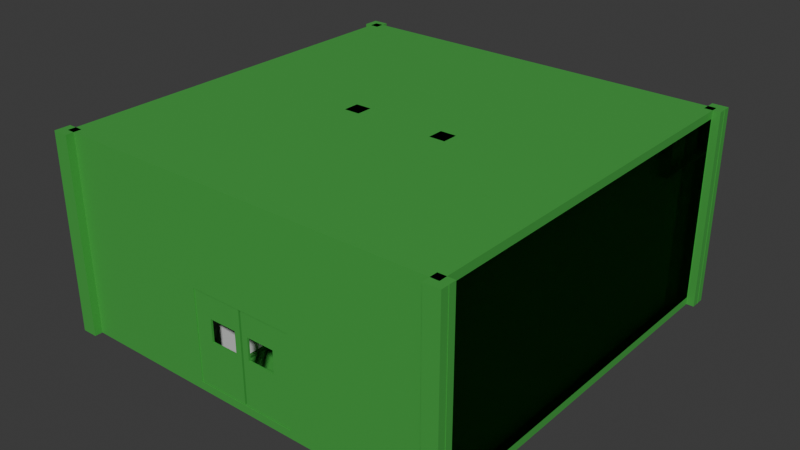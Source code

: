 # Source: pods_modular_0031.blend  (saved by Blender 5.1.29; exported with 4.5.12 LTS)
import bpy
from mathutils import Matrix  # noqa: F401  (used for matrix-valued properties, if any)

bpy.ops.wm.read_factory_settings(use_empty=True)
scene = bpy.context.scene
scene.name = 'Scene'

# ---- collections
col_collection = bpy.data.collections.new('Collection'); scene.collection.children.link(col_collection)

# ---- materials (node trees are filled in below, after node groups)
mat_material_002 = bpy.data.materials.new('Material.002')
mat_material_001 = bpy.data.materials.new('Material.001')
mat_a1_material = bpy.data.materials.new('A1-material')
mat_a1_material.use_backface_culling = True
mat_a1_material_001 = bpy.data.materials.new('A1-material.001')
mat_a1_material_001.use_backface_culling = True
mat_material = bpy.data.materials.new('Material')
mat_material.alpha_threshold = 0.0
mat_material.use_backface_culling_lightprobe_volume = False
mat_material.roughness = 0.5
mat_material.line_color = (0.0, 0.0, 0.0, 1.0)

# ---- material node trees
mat_material_002.use_nodes = True; mat_material_002.node_tree.nodes.clear()
_N = mat_material_002.node_tree.nodes; _L = mat_material_002.node_tree.links
n0 = _N.new('ShaderNodeBsdfPrincipled'); n0.name = 'Principled BSDF'; n0.location = (-200, 100)
n0.inputs[0].default_value = (0.03168, 0.003316, 0.8, 1.0)
n0.inputs[4].default_value = 0.1027
n1 = _N.new('ShaderNodeOutputMaterial'); n1.name = 'Material Output'; n1.location = (200, 100)
_L.new(n0.outputs[0], n1.inputs[0])
n1.is_active_output = True
mat_material_001.use_nodes = True; mat_material_001.node_tree.nodes.clear()
_N = mat_material_001.node_tree.nodes; _L = mat_material_001.node_tree.links
n0 = _N.new('ShaderNodeBsdfPrincipled'); n0.name = 'Principled BSDF'; n0.location = (-200, 100)
n0.inputs[0].default_value = (0.8, 0.2187, 0.7872, 1.0)
n0.inputs[4].default_value = 0.1081
n1 = _N.new('ShaderNodeOutputMaterial'); n1.name = 'Material Output'; n1.location = (200, 100)
_L.new(n0.outputs[0], n1.inputs[0])
n1.is_active_output = True
mat_a1_material.use_nodes = True; mat_a1_material.node_tree.nodes.clear()
_N = mat_a1_material.node_tree.nodes; _L = mat_a1_material.node_tree.links
n0 = _N.new('ShaderNodeBsdfPrincipled'); n0.name = 'Principled BSDF'; n0.location = (-200, 100)
n0.inputs[0].default_value = (0.05952, 0.3817, 0.06072, 1.0)
n1 = _N.new('ShaderNodeOutputMaterial'); n1.name = 'Material Output'; n1.location = (200, 100)
_L.new(n0.outputs[0], n1.inputs[0])
n1.is_active_output = True
mat_a1_material_001.use_nodes = True; mat_a1_material_001.node_tree.nodes.clear()
_N = mat_a1_material_001.node_tree.nodes; _L = mat_a1_material_001.node_tree.links
n0 = _N.new('ShaderNodeBsdfPrincipled'); n0.name = 'Principled BSDF'; n0.location = (-200, 100)
n0.inputs[0].default_value = (0.05952, 0.3817, 0.06072, 1.0)
n0.inputs[4].default_value = 0.6
n1 = _N.new('ShaderNodeOutputMaterial'); n1.name = 'Material Output'; n1.location = (200, 100)
_L.new(n0.outputs[0], n1.inputs[0])
n1.is_active_output = True
mat_material.use_nodes = True; mat_material.node_tree.nodes.clear()
_N = mat_material.node_tree.nodes; _L = mat_material.node_tree.links
n0 = _N.new('ShaderNodeOutputMaterial'); n0.name = 'Material Output'; n0.location = (200, 100)
n1 = _N.new('ShaderNodeBsdfPrincipled'); n1.name = 'Principled BSDF'; n1.location = (-200, 100)
_L.new(n1.outputs[0], n0.inputs[0])
n0.is_active_output = True

# ---- world
world_world = bpy.data.worlds.new('World'); scene.world = world_world
world_world.use_nodes = True; world_world.node_tree.nodes.clear()
_N = world_world.node_tree.nodes; _L = world_world.node_tree.links
n0 = _N.new('ShaderNodeOutputWorld'); n0.name = 'World Output'; n0.location = (200, 100)
n1 = _N.new('ShaderNodeBackground'); n1.name = 'Background'; n1.location = (-200, 100)
n1.inputs[0].default_value = (0.05088, 0.05088, 0.05088, 1.0)
_L.new(n1.outputs[0], n0.inputs[0])
n0.is_active_output = True
world_world.color = (0.05088, 0.05088, 0.05088)
world_world.sun_shadow_jitter_overblur = 0.0

# ---- meshes
me_cube_017 = bpy.data.meshes.new('Cube.017')
me_cube_017.from_pydata([(-2.0, 0.0, 0.0), (-2.0, 0.0, 2.0), (-2.0, 2.0, 0.0), (-2.0, 2.0, 2.0), (0.0, 0.0, 0.0), (0.0, 0.0, 2.0), (0.0, 2.0, 0.0), (0.0, 2.0, 2.0)], [], [(0, 1, 3, 2), (2, 3, 7, 6), (6, 7, 5, 4), (4, 5, 1, 0), (2, 6, 4, 0), (7, 3, 1, 5)])
_uv = me_cube_017.uv_layers.new(name='UVMap')
_uv.uv.foreach_set('vector', [0.375, 0.0, 0.625, 0.0, 0.625, 0.25, 0.375, 0.25, 0.375, 0.25, 0.625, 0.25, 0.625, 0.5, 0.375, 0.5, 0.375, 0.5, 0.625, 0.5, 0.625, 0.75, 0.375, 0.75, 0.375, 0.75, 0.625, 0.75, 0.625, 1.0, 0.375, 1.0, 0.125, 0.5, 0.375, 0.5, 0.375, 0.75, 0.125, 0.75, 0.625, 0.5, 0.875, 0.5, 0.875, 0.75, 0.625, 0.75])
me_cube_017.materials.append(mat_material_002)
me_cube_017.update()
me_cube = bpy.data.meshes.new('Cube')
me_cube.from_pydata([(2.0, 2.0, 2.0), (2.0, 2.0, 0.0), (2.0, 4.768e-07, 2.0), (2.0, 4.768e-07, 0.0), (0.0, 2.0, 2.0), (0.0, 2.0, 0.0), (0.0, 4.768e-07, 2.0), (0.0, 4.768e-07, 0.0)], [], [(0, 4, 6, 2), (3, 2, 6, 7), (7, 6, 4, 5), (5, 1, 3, 7), (1, 0, 2, 3), (5, 4, 0, 1)])
_uv = me_cube.uv_layers.new(name='UVMap')
_uv.uv.foreach_set('vector', [0.625, 0.5, 0.875, 0.5, 0.875, 0.75, 0.625, 0.75, 0.375, 0.75, 0.625, 0.75, 0.625, 1.0, 0.375, 1.0, 0.375, 0.0, 0.625, 0.0, 0.625, 0.25, 0.375, 0.25, 0.125, 0.5, 0.375, 0.5, 0.375, 0.75, 0.125, 0.75, 0.375, 0.5, 0.625, 0.5, 0.625, 0.75, 0.375, 0.75, 0.375, 0.25, 0.625, 0.25, 0.625, 0.5, 0.375, 0.5])
me_cube.materials.append(mat_material_001)
me_cube.use_mirror_vertex_groups = False
me_cube.update()
me_cube_053 = bpy.data.meshes.new('Cube.053')
me_cube_053.from_pydata([(0.1982, 0.1982, 0.0), (0.1982, 0.1982, 5.0), (0.1982, 10.2, 0.0), (0.1982, 10.2, 5.0), (10.2, 0.1982, 0.0), (10.2, 0.1982, 5.0), (0.1982, 9.998, 0.0), (0.1982, 0.3982, 0.0), (0.1982, 9.998, 5.0), (10.2, 0.3982, 0.0), (10.2, 9.998, 0.0), (10.2, 9.998, 5.0), (10.2, 0.3982, 5.0), (0.1982, 0.1982, 0.2), (0.1982, 0.1982, 4.8), (0.1982, 10.2, 4.8), (0.1982, 10.2, 0.2), (10.2, 10.2, 4.8), (10.2, 10.2, 0.2), (10.2, 0.1982, 4.8), (10.2, 0.1982, 0.2), (10.2, 9.998, 4.8), (10.2, 9.998, 0.2), (10.2, 0.3982, 4.8), (10.2, 0.3982, 0.2), (0.1982, 0.3982, 0.2), (0.1982, 9.998, 4.8), (0.1982, 9.998, 0.2), (9.998, 10.2, 0.0), (0.3982, 10.2, 0.0), (0.3982, 0.1982, 5.0), (10.2, 10.2, 0.0), (0.3982, 9.998, 0.0), (0.3982, 0.3982, 0.0), (9.998, 0.1982, 0.2), (0.3982, 0.1982, 0.2), (0.3982, 0.1982, 4.8), (0.3982, 10.2, 5.0), (9.998, 10.2, 5.0), (0.3982, 0.1982, 0.0), (9.998, 0.1982, 0.0), (0.3982, 9.998, 5.0), (9.998, 9.998, 5.0), (0.3982, 10.2, 0.2), (9.998, 10.2, 0.2), (0.3982, 10.2, 4.8), (9.998, 10.2, 4.8), (0.3982, 0.3982, 5.0), (9.998, 0.1982, 4.8), (9.998, 0.1982, 5.0), (9.998, 0.3982, 5.0), (9.998, 0.3982, 4.8), (9.998, 9.234, 4.8), (10.2, 10.2, 5.0), (0.3982, 9.998, 4.8), (0.3982, 0.3982, 4.8), (0.1982, 0.3982, 5.0), (0.1982, 0.3982, 4.8), (9.998, 9.998, 0.0), (9.998, 9.234, 0.2), (0.3982, 9.998, 0.2), (9.998, 0.3982, 0.2), (0.3982, 0.3982, 0.2), (9.998, 0.3982, 0.0), (0.3982, 0.1982, 2.5), (9.998, 0.1982, 2.5), (6.558, 0.1982, 0.2), (3.897, 0.1982, 0.2), (6.558, 0.1982, 2.5), (3.897, 0.1982, 2.5), (0.3982, 0.3982, 2.5), (9.998, 0.3982, 2.5), (6.558, 0.3982, 0.2), (3.897, 0.3982, 0.2), (3.897, 0.3982, 2.5), (6.558, 0.3982, 2.5), (3.897, 0.2201, 0.2185), (3.897, 0.2201, 2.493), (3.897, 0.2732, 0.2185), (3.897, 0.2732, 2.493), (5.199, 0.2201, 0.2185), (5.199, 0.2201, 2.493), (5.199, 0.2732, 0.2185), (5.199, 0.2732, 2.493), (3.897, 0.2201, 1.35), (5.199, 0.2201, 1.35), (3.897, 0.2732, 1.35), (5.199, 0.2732, 1.35), (5.046, 0.2178, 2.493), (4.331, 0.2201, 2.493), (5.046, 0.2201, 1.35), (4.331, 0.2201, 1.35), (4.331, 0.2732, 2.493), (5.046, 0.2708, 2.493), (4.331, 0.2732, 1.35), (5.046, 0.2732, 1.35), (5.046, 0.2201, 1.925), (4.331, 0.2201, 1.925), (4.331, 0.2732, 1.925), (5.046, 0.2732, 1.925), (6.558, 0.2201, 0.2185), (6.558, 0.2201, 2.493), (6.558, 0.2732, 0.2185), (6.558, 0.2732, 2.493), (5.255, 0.2201, 0.2185), (5.255, 0.2201, 2.493), (5.255, 0.2732, 0.2185), (5.255, 0.2732, 2.493), (6.558, 0.2201, 1.35), (5.255, 0.2201, 1.35), (6.558, 0.2732, 1.35), (5.255, 0.2732, 1.35), (5.408, 0.2178, 2.493), (6.123, 0.2201, 2.493), (5.408, 0.2201, 1.35), (6.123, 0.2201, 1.35), (6.123, 0.2732, 2.493), (5.408, 0.2708, 2.493), (6.123, 0.2732, 1.35), (5.408, 0.2732, 1.35), (5.408, 0.2201, 1.925), (6.123, 0.2201, 1.925), (6.123, 0.2732, 1.925), (5.408, 0.2732, 1.925), (6.641, 0.3982, 0.2), (6.724, 7.404, 0.2), (10.2, 0.3982, 4.8), (10.2, 9.998, 4.8), (6.724, 0.3982, 4.8), (6.641, 0.3982, 4.8), (10.2, 9.998, 0.2), (6.724, 9.998, 0.2), (10.2, 0.3982, 0.2), (6.724, 0.3982, 0.2), (6.641, 5.198, 0.2), (6.641, 5.198, 4.8), (6.641, 0.3982, 2.475), (6.641, 5.198, 2.475), (6.676, 1.965, 0.175), (6.676, 1.965, 2.475), (6.724, 5.198, 4.8), (6.724, 5.198, 0.2), (6.724, 0.3982, 2.475), (6.724, 5.198, 2.475), (6.758, 1.965, 0.175), (6.758, 1.965, 2.475), (3.979, 0.3982, 0.2), (0.3982, 0.3982, 4.8), (0.3982, 9.998, 4.8), (3.897, 9.998, 4.8), (3.897, 0.3982, 4.8), (3.979, 0.3982, 4.8), (0.3982, 9.998, 0.2), (3.897, 9.998, 0.2), (0.3982, 0.3982, 0.2), (3.897, 0.3982, 0.2), (3.979, 5.198, 0.2), (3.979, 5.198, 4.8), (3.979, 0.3982, 2.475), (3.979, 5.198, 2.475), (3.945, 1.965, 0.175), (3.945, 1.965, 2.475), (3.897, 5.198, 4.8), (3.897, 5.198, 0.2), (3.897, 0.3982, 2.475), (3.897, 5.198, 2.475), (3.862, 1.965, 0.175), (3.862, 1.965, 2.475), (3.979, 9.998, 4.8), (6.641, 9.998, 4.8), (6.641, 9.998, 0.2), (6.641, 2.558, 0.2), (3.979, 9.998, 0.2), (4.867, 7.304, 0.2), (5.754, 7.304, 0.2), (4.867, 7.404, 0.2), (5.754, 7.404, 0.2), (5.754, 7.304, 2.475), (5.754, 7.404, 2.475), (3.979, 7.404, 0.2), (3.979, 7.304, 0.2), (6.641, 7.304, 2.475), (6.641, 7.404, 2.475), (3.979, 7.404, 2.475), (3.979, 7.304, 2.475), (5.754, 7.304, 4.8), (6.641, 7.304, 4.8), (5.754, 7.404, 4.8), (6.641, 7.404, 4.8), (3.979, 7.404, 4.8), (3.979, 7.304, 4.8), (4.867, 7.404, 2.475), (4.867, 7.304, 2.475), (4.867, 7.404, 4.8), (4.867, 7.304, 4.8), (6.641, 7.304, 0.2), (6.641, 7.404, 0.2), (6.641, 9.899, 0.2), (6.641, 9.998, 0.2), (4.867, 9.899, 0.2), (5.754, 9.899, 0.2), (4.867, 9.998, 0.2), (5.754, 9.998, 0.2), (3.979, 9.998, 0.2), (3.979, 9.898, 0.2), (5.754, 9.899, 2.475), (6.641, 9.899, 2.475), (5.754, 9.998, 2.475), (6.641, 9.998, 2.475), (4.867, 9.998, 2.475), (4.867, 9.899, 2.475), (3.979, 9.998, 2.475), (3.979, 9.898, 2.475), (5.754, 9.899, 4.8), (6.641, 9.899, 4.8), (5.754, 9.998, 4.8), (6.641, 9.998, 4.8), (4.867, 9.998, 4.8), (4.867, 9.899, 4.8), (3.979, 9.998, 4.8), (3.979, 9.898, 4.8), (4.867, 9.998, 2.475), (4.867, 9.899, 2.475), (4.867, 9.998, 4.8), (4.867, 9.899, 4.8), (4.867, 2.458, 0.2), (5.754, 2.458, 0.2), (4.867, 2.558, 0.2), (5.754, 2.558, 0.2), (3.979, 2.558, 0.2), (3.979, 2.458, 0.2), (3.979, 2.558, 2.475), (3.979, 2.458, 2.475), (6.641, 2.458, 4.8), (6.641, 2.558, 4.8), (3.979, 2.558, 4.8), (3.979, 2.458, 4.8), (5.754, 2.458, 2.475), (5.754, 2.558, 2.475), (6.641, 2.458, 0.2), (4.867, 9.998, 2.475), (4.867, 9.899, 2.475), (4.867, 9.899, 0.2), (4.867, 9.998, 0.2), (6.758, 0.3982, 0.2), (6.758, 0.3982, 2.475), (6.758, 1.965, 0.2), (6.758, 1.965, 2.475), (6.803, 0.3982, 0.2), (6.803, 0.3982, 2.475), (6.803, 1.965, 0.2), (6.803, 1.965, 2.475), (3.852, 0.3982, 0.2), (3.852, 0.3982, 2.475), (3.852, 1.965, 0.2), (3.852, 1.965, 2.475), (3.897, 0.3982, 0.2), (3.897, 0.3982, 2.475), (3.897, 1.965, 0.2), (3.897, 1.965, 2.475), (6.724, 7.404, 4.8), (6.724, 8.169, 0.2), (6.724, 9.234, 0.2), (6.724, 9.998, 2.481), (6.724, 9.998, 2.481), (6.724, 9.234, 4.8), (9.998, 8.213, 4.8), (6.724, 7.404, 2.481), (6.724, 7.404, 2.481), (6.724, 9.234, 2.475), (6.724, 8.169, 2.475), (6.641, 9.899, 2.464), (6.641, 7.404, 2.464), (6.641, 9.234, 0.2), (6.641, 8.169, 0.2), (6.641, 8.269, 2.475), (6.641, 9.234, 2.475), (6.641, 8.169, 2.475), (3.897, 7.598, 0.2), (3.897, 7.598, 4.8), (3.897, 9.998, 2.5), (3.897, 7.598, 2.5), (3.897, 8.236, 0.2), (3.897, 9.198, 0.2), (3.897, 9.198, 2.475), (3.897, 8.236, 2.475), (3.979, 8.236, 2.475), (3.979, 9.198, 2.475), (3.979, 8.236, 0.2), (3.979, 9.234, 0.2), (3.979, 2.458, 2.563), (3.979, 2.558, 2.563), (6.641, 2.458, 3.638), (6.641, 2.558, 3.638), (4.867, 2.558, 2.475), (4.867, 2.458, 2.475), (4.867, 2.458, 2.563), (4.867, 2.558, 2.563), (5.754, 2.458, 2.563), (5.754, 2.558, 2.563), (6.641, 2.558, 2.563), (6.641, 2.458, 2.563), (6.641, 2.558, 2.475), (6.641, 2.458, 2.475), (6.641, 7.285, 2.476), (6.641, 7.285, 2.564), (5.754, 7.285, 2.476), (4.867, 7.285, 2.476), (4.867, 7.285, 2.564), (5.754, 7.285, 2.564), (3.979, 7.285, 2.476), (3.979, 7.285, 2.564), (0.3982, 7.598, 4.8), (0.3982, 5.198, 4.8), (9.998, 9.998, 4.8), (6.724, 9.998, 2.481), (6.724, 9.998, 3.978), (6.724, 9.234, 2.475), (6.724, 9.998, 3.254), (9.998, 9.998, 4.027), (9.998, 9.899, 4.8), (6.724, 9.288, 4.8), (6.724, 9.234, 4.025), (6.724, 9.234, 3.25), (6.724, 9.288, 2.477), (6.724, 9.899, 2.479), (9.998, 9.899, 4.026), (6.724, 9.899, 3.979), (6.724, 9.277, 4.026), (6.724, 9.288, 3.977), (6.641, 7.404, 4.8), (6.641, 8.169, 4.8), (6.641, 9.234, 4.8), (6.641, 9.288, 4.8), (6.641, 9.455, 2.475), (6.641, 9.743, 2.475), (6.641, 9.998, 4.025), (6.641, 9.899, 3.978), (6.641, 9.234, 3.978), (6.641, 9.234, 4.025), (6.641, 9.743, 3.978), (6.641, 9.899, 4.025), (6.641, 9.466, 3.978), (6.641, 9.277, 4.025), (6.641, 9.466, 4.025), (6.641, 9.743, 4.025), (6.641, 9.277, 3.978), (5.754, 9.234, 4.025), (5.754, 9.234, 4.8), (5.754, 9.288, 4.8), (5.754, 9.234, 3.978), (5.754, 9.277, 4.025), (5.754, 9.743, 3.978), (5.754, 9.899, 3.978), (5.754, 9.466, 3.978), (5.754, 9.743, 4.025), (5.754, 9.899, 4.025), (5.754, 9.277, 3.978), (5.754, 9.466, 4.025), (6.724, 9.234, 4.025), (6.724, 9.234, 3.25), (6.641, 8.169, 4.025), (6.641, 8.169, 3.978), (5.754, 8.169, 4.025), (5.754, 8.169, 4.8), (5.754, 8.169, 3.978), (6.724, 9.998, 4.025), (6.724, 8.169, 3.978), (6.724, 8.169, 4.025), (5.754, 8.213, 4.025), (6.641, 8.213, 4.025), (6.724, 7.404, 3.25), (6.724, 7.404, 3.978), (6.724, 7.404, 4.025), (3.979, 9.289, 4.8), (3.979, 9.234, 4.8), (3.979, 8.169, 4.8), (4.867, 8.169, 4.8), (3.979, 9.898, 3.978), (3.979, 9.898, 4.025), (3.979, 8.169, 4.025), (3.979, 8.169, 3.978), (3.979, 9.234, 4.025), (3.979, 9.234, 3.978), (3.979, 9.743, 3.978), (3.979, 9.466, 3.978), (3.979, 9.277, 3.978), (3.979, 9.743, 4.025), (3.979, 9.466, 4.025), (3.979, 9.277, 4.025), (5.754, 8.213, 3.978), (3.979, 8.213, 3.978), (3.979, 8.213, 4.025), (5.754, 8.213, 4.8), (3.979, 8.213, 4.8), (6.641, 8.213, 4.8), (5.754, 8.169, 4.025), (4.867, 8.169, 4.025), (4.867, 8.169, 4.025), (6.724, 8.213, 4.025), (6.724, 8.213, 4.8), (3.897, 9.998, 4.025), (3.897, 7.598, 4.025), (3.897, 9.234, 4.8), (3.897, 8.213, 4.025), (3.897, 9.899, 4.025), (3.897, 9.743, 4.025), (3.897, 9.466, 4.025), (3.897, 9.234, 4.025), (3.897, 9.289, 4.8), (3.897, 9.277, 4.025), (3.897, 8.169, 4.025), (3.897, 7.598, 4.025), (3.897, 9.899, 4.8), (3.897, 8.213, 4.8), (3.897, 8.169, 4.8), (0.3982, 9.998, 4.025), (3.897, 9.899, 4.8), (0.3982, 9.899, 4.8), (3.897, 9.899, 4.025), (0.3982, 9.899, 4.025), (3.897, 9.743, 4.8), (0.3982, 9.743, 4.8), (3.897, 9.743, 4.025), (0.3982, 9.743, 4.025), (3.897, 9.466, 4.8), (0.3982, 9.466, 4.8), (3.897, 9.466, 4.025), (0.3982, 9.466, 4.025), (3.897, 9.234, 4.8), (0.3982, 9.234, 4.8), (3.897, 9.234, 4.025), (0.3982, 9.234, 4.025), (3.897, 8.213, 4.8), (0.3982, 8.213, 4.8), (3.897, 8.213, 4.025), (0.3982, 8.213, 4.025), (3.897, 8.169, 4.8), (0.3982, 8.169, 4.8), (3.897, 8.169, 4.025), (0.3982, 8.169, 4.025), (0.3982, 8.169, 0.2), (0.3982, 8.213, 0.2), (0.3982, 9.234, 0.2), (0.3982, 9.466, 0.2), (0.3982, 9.743, 0.2), (0.3982, 9.898, 0.2), (0.3982, 7.598, 0.2), (0.3982, 5.198, 0.2), (8.498, 7.598, 4.8), (6.724, 7.304, 4.8), (6.724, 6.301, 0.2), (6.724, 5.198, 2.5), (6.724, 7.404, 4.413), (6.724, 7.404, 1.34), (6.724, 7.404, 2.481), (6.724, 7.404, 2.865), (6.724, 7.404, 3.614), (6.724, 7.404, 4.002), (9.998, 9.998, 4.8), (8.459, 8.213, 4.8), (9.229, 9.234, 4.8), (8.459, 9.998, 4.8), (9.229, 9.998, 4.8), (9.248, 8.213, 4.8), (9.998, 5.198, 4.8), (9.998, 9.288, 4.8), (8.459, 9.288, 4.8), (8.459, 9.234, 4.8), (9.229, 9.289, 4.8), (9.229, 9.288, 4.8), (9.998, 7.598, 4.8), (9.998, 9.234, 4.8), (9.998, 9.056, 4.8), (10.2, 8.168, 3.981), (10.2, 8.168, 4.028), (10.2, 9.998, 3.981), (10.2, 9.998, 4.028), (10.2, 8.212, 4.028), (6.723, 8.213, 4.8), (6.723, 8.169, 4.8), (10.2, 8.213, 4.803), (10.2, 8.169, 4.803), (9.998, 10.2, 0.2), (9.998, 9.998, 4.8), (0.0, 0.0, 0.0), (0.0, 0.0, 5.0), (0.0, 0.3964, 0.0), (0.0, 0.3964, 5.0), (0.3964, 0.0, 0.0), (0.3964, 0.0, 5.0), (0.3964, 0.3964, 0.0), (0.3964, 0.3964, 5.0), (10.2, 0.1982, 0.0), (10.2, 0.1982, 5.0), (10.2, 0.1982, 0.2), (10.2, 0.1982, 4.8), (10.4, 0.1982, 5.0), (10.4, 0.1982, 0.2), (10.4, 0.1982, 4.8), (10.4, 0.1982, 0.0), (10.4, 0.1982, 2.5), (9.997, 0.0, 0.0), (9.997, 0.0, 5.0), (9.997, 0.3964, 0.0), (9.997, 0.3964, 5.0), (10.39, 0.0, 0.0), (10.39, 0.0, 5.0), (10.39, 0.3964, 0.0), (10.39, 0.3964, 5.0), (10.2, 10.22, 0.0), (10.2, 10.22, 5.0), (10.2, 10.22, 0.2), (10.2, 10.22, 4.8), (10.4, 10.22, 5.0), (10.4, 10.22, 0.2), (10.4, 10.22, 4.8), (10.4, 10.22, 0.0), (10.4, 10.22, 2.5), (9.997, 10.02, 0.0), (9.997, 10.02, 5.0), (9.997, 10.42, 0.0), (9.997, 10.42, 5.0), (10.39, 10.02, 0.0), (10.39, 10.02, 5.0), (10.39, 10.42, 0.0), (10.39, 10.42, 5.0), (0.2196, 10.17, 0.0), (0.2196, 10.17, 5.0), (0.2196, 10.17, 0.2), (0.2196, 10.17, 4.8), (0.4196, 10.17, 5.0), (0.4196, 10.17, 0.2), (0.4196, 10.17, 4.8), (0.4196, 10.17, 0.0), (0.4196, 10.17, 2.5), (0.02141, 9.976, 0.0), (0.02141, 9.976, 5.0), (0.02141, 10.37, 0.0), (0.02141, 10.37, 5.0), (0.4178, 9.976, 0.0), (0.4178, 9.976, 5.0), (0.4178, 10.37, 0.0), (0.4178, 10.37, 5.0), (4.103, 5.053, 0.0), (4.103, 5.053, 5.0), (4.103, 5.053, 0.2), (4.103, 5.053, 4.8), (4.303, 5.053, 5.0), (4.303, 5.053, 0.2), (4.303, 5.053, 4.8), (4.303, 5.053, 0.0), (4.303, 5.053, 2.5), (3.905, 4.855, -0.1982), (3.905, 4.855, 5.0), (3.905, 5.252, -0.1982), (3.905, 5.252, 5.0), (4.302, 4.855, -0.1982), (4.302, 4.855, 5.0), (4.302, 5.252, -0.1982), (4.302, 5.252, 5.0), (6.519, 5.016, 0.0), (6.519, 5.016, 5.0), (6.519, 5.016, 0.2), (6.519, 5.016, 4.8), (6.719, 5.016, 5.0), (6.719, 5.016, 0.2), (6.719, 5.016, 4.8), (6.719, 5.016, 0.0), (6.719, 5.016, 2.5), (6.321, 4.818, -0.1982), (6.321, 4.818, 5.0), (6.321, 5.214, -0.1982), (6.321, 5.214, 5.0), (6.717, 4.818, -0.1982), (6.717, 4.818, 5.0), (6.717, 5.214, -0.1982), (6.717, 5.214, 5.0)], [(60, 54), (160, 156), (151, 157), (151, 158), (161, 159), (234, 235), (234, 330), (197, 273), (275, 276), (315, 314), (322, 328), (323, 329), (336, 337), (469, 470)], [(26, 8, 3, 15), (23, 12, 5, 19), (47, 56, 1, 30), (8, 41, 37, 3), (57, 56, 8, 26), (7, 25, 27, 6), (25, 57, 26, 27), (0, 13, 25, 7), (13, 14, 57, 25), (31, 18, 22, 10), (18, 17, 21, 22), (39, 35, 13, 0), (35, 64, 36, 14, 13), (9, 24, 20, 4), (24, 23, 19, 20), (6, 27, 16, 2), (27, 26, 15, 16), (44, 46, 17, 18), (28, 44, 18, 31), (63, 9, 4, 40), (46, 38, 53, 17), (15, 3, 37, 45), (45, 37, 38, 46), (7, 33, 39, 0), (33, 63, 40, 39), (2, 29, 32, 6), (2, 16, 43, 29), (29, 43, 44, 28), (16, 15, 45, 43), (43, 45, 46, 44), (20, 19, 48, 65, 34), (65, 48, 36, 64, 69, 68), (4, 20, 34, 40), (40, 34, 66, 67, 35, 39), (53, 38, 42, 11), (38, 37, 41, 42), (12, 50, 49, 5), (50, 47, 30, 49), (19, 5, 49, 48), (56, 47, 41, 8), (21, 11, 12, 23), (10, 22, 24, 9), (22, 21, 23, 24), (6, 32, 33, 7), (11, 42, 50, 12), (36, 30, 1, 14), (70, 74, 75, 71, 51, 55), (59, 61, 71, 51, 465, 471, 266, 473, 472, 52), (53, 11, 21, 17), (47, 50, 42, 41), (32, 29, 28, 58), (33, 32, 58, 63), (9, 63, 58, 10), (61, 59, 22, 24), (36, 48, 49, 30), (57, 14, 1, 56), (28, 31, 10, 58), (67, 69, 64, 35), (34, 65, 68, 66), (74, 75, 68, 69), (72, 75, 71, 61), (62, 70, 74, 73), (73, 74, 69, 67), (75, 72, 66, 68), (72, 73, 67, 66), (76, 84, 77, 79, 86, 78), (95, 99, 93, 83, 87), (82, 87, 83, 81, 85, 80), (91, 97, 89, 77, 84), (78, 82, 80, 76), (83, 93, 92, 79, 77, 89, 88, 81), (80, 85, 90, 91, 84, 76), (78, 86, 94, 95, 87, 82), (85, 81, 88, 96, 90), (96, 88, 89, 97), (86, 79, 92, 98, 94), (98, 92, 93, 99), (98, 99, 96, 97), (94, 98, 97, 91), (99, 95, 90, 96), (95, 94, 91, 90), (100, 108, 101, 103, 110, 102), (119, 123, 117, 107, 111), (106, 111, 107, 105, 109, 104), (115, 121, 113, 101, 108), (102, 106, 104, 100), (107, 117, 116, 103, 101, 113, 112, 105), (104, 109, 114, 115, 108, 100), (102, 110, 118, 119, 111, 106), (109, 105, 112, 120, 114), (120, 112, 113, 121), (110, 103, 116, 122, 118), (122, 116, 117, 123), (122, 123, 120, 121), (118, 122, 121, 115), (123, 119, 114, 120), (119, 118, 115, 114), (181, 195, 134, 137), (133, 142, 128, 126, 132), (130, 132, 126, 127), (133, 132, 130, 131, 262, 261, 125, 451, 141, 144), (130, 127, 459, 463, 462, 314, 319, 318, 264, 263, 131), (143, 140, 128, 142, 145), (136, 129, 135, 137, 139), (138, 139, 137, 134), (144, 145, 139, 138), (133, 144, 138, 124), (141, 143, 145, 144), (145, 142, 136, 139), (142, 133, 124, 136), (155, 154, 147, 150, 164), (155, 154, 152, 153, 283, 282, 278, 163, 166), (148, 149, 417, 418), (165, 162, 150, 164, 167), (166, 167, 161, 160), (278, 281, 402, 412, 279, 162, 165, 163), (155, 166, 160, 146), (163, 165, 167, 166), (167, 164, 158, 161), (164, 155, 146, 158), (170, 172, 168, 169), (229, 180, 179, 172, 170, 171), (192, 177, 174, 173), (178, 191, 175, 176), (191, 192, 173, 175), (205, 213, 224, 222), (209, 211, 219, 217), (208, 207, 215, 216), (215, 207, 221, 223), (198, 202, 207, 208), (179, 180, 184, 183), (205, 207, 240, 241), (204, 199, 210, 212), (188, 187, 185, 186), (229, 231, 184, 180), (235, 291, 231, 184, 190), (200, 197, 271, 206, 205), (205, 206, 214, 213), (212, 210, 218, 220, 379, 378), (181, 182, 188, 186), (191, 192, 194, 193), (201, 203, 211, 209), (185, 187, 193, 194), (175, 179, 183, 191), (184, 192, 194, 190), (177, 181, 186, 185), (174, 195, 181, 177), (180, 173, 192, 184), (196, 176, 178, 182, 272), (187, 178, 191, 193), (182, 178, 187, 188), (191, 183, 189, 193), (177, 185, 194, 192), (176, 175, 173, 174), (225, 227, 294, 295), (300, 302, 304, 305), (226, 228, 238, 237), (229, 230, 232, 231), (291, 235, 236, 290), (292, 233, 234, 293), (227, 229, 231, 294), (226, 239, 303, 237), (230, 225, 295, 232), (171, 228, 238, 302), (228, 226, 225, 227), (243, 242, 241, 240), (202, 200, 242, 243), (207, 202, 243, 240), (200, 205, 241, 242), (244, 245, 247, 246), (246, 247, 251, 250), (250, 251, 249, 248), (248, 249, 245, 244), (246, 250, 248, 244), (251, 247, 245, 249), (252, 253, 255, 254), (254, 255, 259, 258), (258, 259, 257, 256), (256, 257, 253, 252), (254, 258, 256, 252), (259, 255, 253, 257), (177, 178, 176, 174), (186, 181, 137, 135), (141, 451, 125, 454, 267, 455, 268, 456, 371, 457, 372, 458, 373, 453, 260, 450, 140, 452), (270, 267, 454, 125, 261), (263, 269, 262, 131), (264, 325, 324, 269, 263), (270, 268, 455, 267), (196, 272, 277, 274), (272, 182, 275, 277), (274, 277, 270, 261), (274, 261, 262, 273), (414, 415, 411, 404), (282, 285, 281, 278), (153, 280, 284, 283), (286, 287, 284, 285), (286, 381, 380, 376, 189, 183), (288, 286, 183, 179), (204, 212, 287, 289), (288, 286, 285, 282), (287, 289, 283, 284), (289, 288, 282, 283), (238, 294, 307, 306), (302, 300, 301, 303), (296, 295, 237, 298), (299, 300, 305, 309), (290, 232, 295, 296), (291, 290, 296, 297), (295, 294, 238, 237), (297, 296, 298, 299), (298, 237, 303, 301), (299, 298, 301, 300), (306, 309, 305, 304), (307, 308, 309, 306), (310, 311, 308, 307), (291, 297, 308, 311), (231, 291, 311, 310), (294, 231, 310, 307), (302, 238, 306, 304), (297, 299, 309, 308), (437, 438, 312, 279), (162, 279, 312, 313), (55, 313, 162, 150), (318, 327, 325, 264), (327, 329, 324, 325), (314, 320, 326, 319), (319, 326, 327, 318), (341, 345, 344, 343, 328, 326), (326, 328, 329, 327), (331, 277, 272, 330), (342, 346, 357, 354), (336, 341, 214, 169), (214, 341, 326, 320), (206, 335, 340, 337), (335, 334, 342, 340), (334, 276, 338, 346, 342), (350, 338, 362, 365, 390), (333, 214, 320, 321), (337, 340, 352, 353), (343, 344, 358, 351), (345, 341, 356, 355), (341, 337, 353, 356), (386, 385, 354, 357), (383, 386, 357, 350), (391, 383, 350, 390), (381, 391, 390, 365), (344, 345, 355, 358), (346, 338, 350, 357), (338, 339, 366, 316), (332, 348, 349, 333), (380, 381, 365, 363, 398), (340, 342, 354, 352), (359, 360, 329, 328), (324, 329, 360, 317), (385, 384, 352, 354), (362, 361, 363, 365), (333, 349, 213, 214), (280, 401, 405, 406, 407, 410, 408, 404, 411, 402, 281, 285, 284), (316, 366, 477, 476), (361, 362, 367, 368), (370, 339, 347, 369), (347, 339, 343, 351), (339, 366, 328, 343), (333, 332, 265, 321), (373, 458, 372, 367, 368), (373, 368, 400, 260, 453), (367, 372, 267, 270), (400, 265, 332, 395), (374, 220, 213, 349), (374, 349, 348, 375), (376, 377, 193, 189), (364, 187, 193, 377), (331, 188, 187, 364), (212, 378, 384, 385, 386, 383, 287), (287, 383, 391, 381, 286), (382, 392, 369, 347), (389, 382, 347, 351), (388, 389, 351, 358), (387, 388, 358, 355), (379, 387, 355, 356), (378, 379, 356, 353), (384, 378, 353, 352), (375, 348, 393, 394), (332, 395, 393, 348), (380, 398, 377, 376), (361, 331, 364, 363), (393, 369, 392, 394), (395, 370, 369, 393), (398, 380, 397), (363, 398, 397, 396), (398, 363, 364, 377), (400, 399, 370, 395), (339, 370, 399, 366), (400, 368, 399), (380, 376, 394, 392), (394, 392, 404, 414), (408, 410, 389, 382), (410, 407, 388, 389), (407, 406, 387, 388), (402, 279, 415, 411), (403, 409, 374, 375), (149, 401, 405, 413), (409, 413, 220, 374), (379, 220, 413, 405), (406, 405, 379, 387), (404, 408, 382, 392), (414, 403, 375, 394), (152, 416, 401, 280, 153), (419, 423, 424, 420), (401, 419, 420, 416), (418, 417, 421, 422), (422, 421, 425, 426), (423, 427, 428, 424), (431, 435, 436, 432), (426, 425, 429, 430), (427, 431, 432, 428), (430, 429, 433, 434), (440, 438, 437, 439), (434, 433, 437, 438), (435, 436, 440, 439), (433, 435, 439, 437), (154, 442, 441, 447, 448), (154, 152, 442), (440, 441, 442, 436), (152, 443, 442), (152, 446, 445), (152, 60, 446), (152, 445, 444), (152, 444, 443), (436, 442, 443, 432), (432, 443, 444, 428), (428, 444, 445, 424), (424, 445, 446, 420), (420, 446, 60, 416), (447, 441, 438, 312), (448, 447, 312, 313), (62, 448, 313, 55), (449, 260, 400, 460), (260, 449, 140, 450), (470, 466, 52, 461), (265, 468, 460, 400), (461, 468, 467, 469), (314, 462, 467, 321, 320), (321, 467, 468, 265), (462, 463, 469, 467), (466, 470, 463, 459), (140, 449, 471, 465), (128, 140, 465, 51), (464, 449, 460), (472, 464, 460, 461), (471, 449, 464, 266), (460, 468, 461), (52, 472, 461), (473, 266, 464, 472), (459, 59, 52, 466), (476, 477, 478, 475, 474), (367, 316, 476, 474), (366, 399, 478, 477), (368, 367, 474, 475), (478, 399, 479, 481), (479, 480, 482, 481), (399, 368, 480, 479), (368, 475, 482, 480), (475, 478, 481, 482), (59, 459, 484, 483), (485, 486, 488, 487), (487, 488, 492, 491), (491, 492, 490, 489), (489, 490, 486, 485), (487, 491, 489, 485), (492, 488, 486, 490), (500, 498, 495, 493), (498, 501, 499, 496, 495), (499, 497, 494, 496), (502, 503, 505, 504), (504, 505, 509, 508), (508, 509, 507, 506), (506, 507, 503, 502), (504, 508, 506, 502), (509, 505, 503, 507), (517, 515, 512, 510), (515, 518, 516, 513, 512), (516, 514, 511, 513), (519, 520, 522, 521), (521, 522, 526, 525), (525, 526, 524, 523), (523, 524, 520, 519), (521, 525, 523, 519), (526, 522, 520, 524), (534, 532, 529, 527), (532, 535, 533, 530, 529), (533, 531, 528, 530), (536, 537, 539, 538), (538, 539, 543, 542), (542, 543, 541, 540), (540, 541, 537, 536), (538, 542, 540, 536), (543, 539, 537, 541), (551, 549, 546, 544), (549, 552, 550, 547, 546), (550, 548, 545, 547), (553, 554, 556, 555), (555, 556, 560, 559), (559, 560, 558, 557), (557, 558, 554, 553), (555, 559, 557, 553), (560, 556, 554, 558), (568, 566, 563, 561), (566, 569, 567, 564, 563), (567, 565, 562, 564), (570, 571, 573, 572), (572, 573, 577, 576), (576, 577, 575, 574), (574, 575, 571, 570), (572, 576, 574, 570), (577, 573, 571, 575)])
me_cube_053.polygons.foreach_set('use_smooth', [0, 0, 0, 0, 0, 0, 0, 0, 0, 0, 0, 0, 0, 0, 0, 0, 0, 0, 0, 0, 0, 0, 0, 0, 0, 0, 0, 0, 0, 0, 0, 0, 0, 0, 0, 0, 0, 0, 0, 0, 0, 0, 0, 0, 0, 0, 0, 0, 0, 1, 0, 0, 0, 0, 0, 0, 0, 0, 0, 0, 0, 0, 0, 0, 0, 0, 0, 0, 0, 0, 0, 0, 0, 0, 0, 0, 0, 0, 0, 0, 0, 0, 0, 0, 0, 0, 0, 0, 0, 0, 0, 0, 0, 0, 0, 0, 0, 0, 0, 0, 0, 0, 0, 0, 0, 0, 0, 0, 0, 0, 0, 0, 0, 0, 0, 0, 0, 0, 0, 0, 0, 0, 0, 0, 0, 0, 0, 0, 0, 0, 0, 0, 0, 0, 0, 0, 0, 0, 0, 0, 0, 0, 0, 0, 0, 0, 0, 0, 0, 0, 0, 0, 0, 0, 0, 0, 0, 0, 0, 0, 0, 0, 0, 0, 0, 0, 0, 0, 0, 0, 0, 0, 0, 0, 0, 0, 0, 0, 0, 0, 0, 0, 0, 0, 0, 0, 0, 0, 0, 0, 0, 0, 0, 0, 0, 0, 0, 0, 0, 0, 0, 0, 0, 0, 0, 0, 0, 0, 0, 0, 0, 0, 0, 0, 0, 0, 0, 0, 0, 0, 0, 0, 0, 0, 0, 0, 0, 0, 0, 0, 0, 0, 0, 0, 0, 0, 0, 0, 0, 0, 0, 0, 0, 0, 0, 0, 0, 0, 0, 0, 0, 0, 0, 0, 0, 0, 0, 0, 0, 0, 0, 0, 0, 0, 0, 0, 0, 0, 0, 0, 0, 0, 0, 0, 0, 0, 0, 0, 0, 0, 0, 0, 0, 0, 0, 0, 0, 0, 0, 0, 0, 0, 0, 0, 0, 0, 0, 0, 0, 0, 0, 0, 0, 0, 0, 0, 0, 0, 0, 0, 0, 0, 0, 0, 0, 0, 0, 0, 0, 0, 0, 0, 0, 0, 0, 0, 0, 0, 0, 0, 0, 0, 0, 0, 0, 0, 0, 0, 0, 0, 0, 0, 0, 0, 0, 0, 0, 0, 0, 0, 0, 0, 0, 0, 0, 0, 0, 0, 0, 0, 0, 0, 0, 0, 0, 0, 0, 0, 0, 0, 0, 0, 0, 0, 0, 0, 0, 0, 0, 0, 0, 0, 0, 0, 0, 0, 0, 0, 0, 0, 0, 0, 0, 0, 0, 0, 0, 0, 0, 0, 0, 0, 0, 0, 0, 0, 0, 0, 0, 0, 0, 0, 0, 0, 0, 0])
me_cube_053.polygons.foreach_set('material_index', [0, 0, 0, 0, 0, 0, 0, 0, 0, 0, 0, 0, 0, 0, 0, 0, 0, 0, 0, 0, 0, 0, 0, 0, 0, 0, 0, 0, 0, 0, 0, 0, 0, 0, 0, 0, 0, 0, 0, 0, 0, 0, 0, 0, 0, 0, 0, 0, 0, 0, 0, 0, 0, 0, 0, 0, 0, 0, 0, 0, 0, 0, 0, 0, 0, 0, 0, 0, 0, 0, 0, 0, 0, 0, 0, 0, 0, 0, 0, 0, 0, 0, 0, 0, 0, 0, 0, 0, 0, 0, 0, 0, 0, 0, 0, 0, 0, 1, 1, 1, 1, 1, 1, 1, 1, 1, 1, 1, 1, 1, 1, 1, 0, 1, 1, 1, 1, 1, 1, 1, 1, 1, 1, 1, 1, 1, 1, 1, 1, 1, 1, 1, 1, 1, 1, 1, 1, 1, 1, 1, 1, 1, 1, 1, 1, 1, 1, 1, 1, 1, 1, 1, 1, 1, 1, 1, 1, 1, 1, 1, 1, 1, 1, 1, 1, 1, 1, 1, 1, 2, 2, 2, 2, 2, 2, 2, 2, 2, 2, 2, 2, 1, 1, 1, 1, 1, 1, 1, 1, 1, 1, 1, 1, 1, 1, 1, 1, 1, 1, 1, 1, 1, 1, 1, 0, 1, 0, 1, 1, 1, 0, 1, 1, 1, 1, 1, 1, 1, 1, 1, 1, 1, 0, 1, 1, 1, 1, 1, 1, 1, 1, 1, 1, 1, 1, 1, 1, 1, 1, 1, 1, 0, 1, 1, 1, 1, 1, 1, 0, 0, 0, 1, 1, 1, 1, 0, 1, 1, 0, 0, 1, 1, 1, 1, 0, 1, 1, 0, 1, 0, 1, 1, 1, 1, 1, 1, 1, 1, 1, 1, 0, 1, 0, 0, 1, 1, 0, 0, 0, 0, 1, 1, 0, 0, 1, 1, 1, 1, 1, 1, 0, 1, 1, 1, 1, 1, 0, 1, 1, 1, 0, 0, 1, 1, 0, 1, 0, 1, 0, 1, 1, 0, 0, 0, 0, 0, 0, 0, 0, 0, 0, 0, 0, 0, 1, 1, 0, 1, 1, 1, 1, 1, 1, 1, 1, 1, 0, 0, 1, 1, 0, 1, 1, 1, 1, 0, 0, 0, 0, 0, 0, 0, 0, 0, 1, 0, 0, 0, 0, 0, 0, 0, 0, 0, 0, 0, 0, 0, 0, 0, 0, 0, 0, 0, 0, 0, 0, 0, 0, 0, 0, 0, 0, 0, 0, 0, 0, 0, 0, 0, 0, 0, 0, 0, 0, 0, 0, 0, 0, 0, 0, 0, 0, 0, 0, 0])
_uv = me_cube_053.uv_layers.new(name='UVMap')
_uv.uv.foreach_set('vector', [0.5417, 0.1667, 0.625, 0.1667, 0.625, 0.25, 0.5417, 0.25, 0.5417, 0.6667, 0.625, 0.6667, 0.625, 0.75, 0.5417, 0.75, 0.7917, 0.6667, 0.875, 0.6667, 0.875, 0.75, 0.7917, 0.75, 0.875, 0.5833, 0.7917, 0.5833, 0.625, 0.3333, 0.625, 0.25, 0.5417, 0.08333, 0.625, 0.08333, 0.625, 0.1667, 0.5417, 0.1667, 0.375, 0.08333, 0.4583, 0.08333, 0.4583, 0.1667, 0.375, 0.1667, 0.4583, 0.08333, 0.5417, 0.08333, 0.5417, 0.1667, 0.4583, 0.1667, 0.375, 0.0, 0.4583, 0.0, 0.4583, 0.08333, 0.375, 0.08333, 0.4583, 0.0, 0.5417, 0.0, 0.5417, 0.08333, 0.4583, 0.08333, 0.375, 0.5, 0.4583, 0.5, 0.4583, 0.5833, 0.375, 0.5833, 0.4583, 0.5, 0.5417, 0.5, 0.5417, 0.5833, 0.4583, 0.5833, 0.375, 0.9167, 0.4583, 0.9167, 0.4583, 1.0, 0.375, 1.0, 0.4583, 0.9167, 0.5, 0.9167, 0.5417, 0.9167, 0.5417, 1.0, 0.4583, 1.0, 0.375, 0.6667, 0.4583, 0.6667, 0.4583, 0.75, 0.375, 0.75, 0.4583, 0.6667, 0.5417, 0.6667, 0.5417, 0.75, 0.4583, 0.75, 0.375, 0.1667, 0.4583, 0.1667, 0.4583, 0.25, 0.375, 0.25, 0.4583, 0.1667, 0.5417, 0.1667, 0.5417, 0.25, 0.4583, 0.25, 0.4583, 0.4167, 0.5417, 0.4167, 0.5417, 0.5, 0.4583, 0.5, 0.375, 0.4167, 0.4583, 0.4167, 0.4583, 0.5, 0.375, 0.5, 0.2917, 0.6667, 0.375, 0.6667, 0.375, 0.75, 0.2917, 0.75, 0.5417, 0.4167, 0.625, 0.4167, 0.625, 0.5, 0.5417, 0.5, 0.5417, 0.25, 0.625, 0.25, 0.625, 0.3333, 0.5417, 0.3333, 0.5417, 0.3333, 0.625, 0.3333, 0.625, 0.4167, 0.5417, 0.4167, 0.125, 0.6667, 0.2083, 0.6667, 0.2083, 0.75, 0.125, 0.75, 0.2083, 0.6667, 0.2917, 0.6667, 0.2917, 0.75, 0.2083, 0.75, 0.125, 0.5, 0.2083, 0.5, 0.2083, 0.5833, 0.125, 0.5833, 0.375, 0.25, 0.4583, 0.25, 0.4583, 0.3333, 0.375, 0.3333, 0.375, 0.3333, 0.4583, 0.3333, 0.4583, 0.4167, 0.375, 0.4167, 0.4583, 0.25, 0.5417, 0.25, 0.5417, 0.3333, 0.4583, 0.3333, 0.4583, 0.3333, 0.5417, 0.3333, 0.5417, 0.4167, 0.4583, 0.4167, 0.4583, 0.75, 0.5417, 0.75, 0.5417, 0.8333, 0.5, 0.8333, 0.4583, 0.8333, 0.5, 0.8333, 0.5417, 0.8333, 0.5417, 0.9167, 0.5, 0.9167, 0.5, 0.8889, 0.5, 0.8611, 0.375, 0.75, 0.4583, 0.75, 0.4583, 0.8333, 0.375, 0.8333, 0.375, 0.8333, 0.4583, 0.8333, 0.4583, 0.8611, 0.4583, 0.8889, 0.4583, 0.9167, 0.375, 0.9167, 0.625, 0.5, 0.7083, 0.5, 0.7083, 0.5833, 0.625, 0.5833, 0.7083, 0.5, 0.7917, 0.5, 0.7917, 0.5833, 0.7083, 0.5833, 0.625, 0.6667, 0.7083, 0.6667, 0.7083, 0.75, 0.625, 0.75, 0.7083, 0.6667, 0.7917, 0.6667, 0.7917, 0.75, 0.7083, 0.75, 0.5417, 0.75, 0.625, 0.75, 0.625, 0.8333, 0.5417, 0.8333, 0.875, 0.6667, 0.7917, 0.6667, 0.7917, 0.5833, 0.875, 0.5833, 0.5417, 0.5833, 0.625, 0.5833, 0.625, 0.6667, 0.5417, 0.6667, 0.375, 0.5833, 0.4583, 0.5833, 0.4583, 0.6667, 0.375, 0.6667, 0.4583, 0.5833, 0.5417, 0.5833, 0.5417, 0.6667, 0.4583, 0.6667, 0.125, 0.5833, 0.2083, 0.5833, 0.2083, 0.6667, 0.125, 0.6667, 0.625, 0.5833, 0.7083, 0.5833, 0.7083, 0.6667, 0.625, 0.6667, 0.5417, 0.9167, 0.7917, 0.75, 0.875, 0.75, 0.5417, 0.0, 0.5, 0.5, 0.5, 0.4861, 0.5, 0.4722, 0.5, 0.4583, 0.5417, 0.08333, 0.5417, 0.08333, 0.4583, 0.5833, 0.4583, 0.6667, 0.5, 0.375, 0.5417, 0.08333, 0.5417, 0.08333, 0.5417, 0.08333, 0.5417, 0.08333, 0.5417, 0.08333, 0.5417, 0.08333, 0.5417, 0.08333, 0.625, 0.5, 0.625, 0.5833, 0.5417, 0.5833, 0.5417, 0.5, 0.7917, 0.6667, 0.7083, 0.6667, 0.7083, 0.5833, 0.7917, 0.5833, 0.375, 0.3333, 0.375, 0.3333, 0.375, 0.4167, 0.375, 0.4167, 0.5417, 0.08333, 0.375, 0.3333, 0.375, 0.4167, 0.5417, 0.08333, 0.375, 0.6667, 0.2917, 0.6667, 0.375, 0.4167, 0.375, 0.5833, 0.4583, 0.6667, 0.4583, 0.5833, 0.4583, 0.5833, 0.4583, 0.6667, 0.5417, 0.9167, 0.5417, 0.8333, 0.7083, 0.75, 0.7917, 0.75, 0.5417, 0.08333, 0.5417, 0.0, 0.875, 0.75, 0.875, 0.6667, 0.375, 0.4167, 0.375, 0.5, 0.375, 0.5833, 0.375, 0.4167, 0.4583, 0.8889, 0.5, 0.8889, 0.5, 0.9167, 0.4583, 0.9167, 0.4583, 0.8333, 0.5, 0.8333, 0.5, 0.8611, 0.4583, 0.8611, 0.5, 0.4861, 0.5, 0.4722, 0.5, 0.8611, 0.5, 0.8889, 0.4583, 0.8611, 0.5, 0.4722, 0.5, 0.4583, 0.4583, 0.8333, 0.4583, 0.9167, 0.5, 0.5, 0.5, 0.4861, 0.4583, 0.8889, 0.4583, 0.8889, 0.5, 0.4861, 0.5, 0.8889, 0.4583, 0.8889, 0.5, 0.4722, 0.4583, 0.8611, 0.4583, 0.8611, 0.5, 0.8611, 0.4583, 0.4722, 0.4583, 0.2778, 0.4583, 0.8889, 0.4583, 0.8611, 0.375, 0.0, 0.5, 0.0, 0.625, 0.0, 0.625, 0.25, 0.5, 0.25, 0.375, 0.25, 0.5, 0.4167, 0.5625, 0.4167, 0.625, 0.4167, 0.625, 0.5, 0.5, 0.5, 0.375, 0.5, 0.5, 0.5, 0.625, 0.5, 0.625, 0.75, 0.5, 0.75, 0.375, 0.75, 0.5, 0.9167, 0.5625, 0.9167, 0.625, 0.9167, 0.625, 1.0, 0.5, 1.0, 0.125, 0.5, 0.375, 0.5, 0.375, 0.75, 0.125, 0.75, 0.625, 0.5, 0.7083, 0.5, 0.7917, 0.5, 0.875, 0.5, 0.875, 0.75, 0.7917, 0.75, 0.7083, 0.75, 0.625, 0.75, 0.375, 0.75, 0.5, 0.75, 0.5, 0.8333, 0.5, 0.9167, 0.5, 1.0, 0.375, 1.0, 0.375, 0.25, 0.5, 0.25, 0.5, 0.3333, 0.5, 0.4167, 0.5, 0.5, 0.375, 0.5, 0.5, 0.75, 0.625, 0.75, 0.625, 0.8333, 0.5625, 0.8333, 0.5, 0.8333, 0.5625, 0.8333, 0.625, 0.8333, 0.625, 0.9167, 0.5625, 0.9167, 0.5, 0.25, 0.625, 0.25, 0.625, 0.3333, 0.5625, 0.3333, 0.5, 0.3333, 0.5625, 0.3333, 0.625, 0.3333, 0.625, 0.4167, 0.5625, 0.4167, 0.5625, 0.3333, 0.5625, 0.4167, 0.5625, 0.8333, 0.5625, 0.9167, 0.5, 0.3333, 0.5625, 0.3333, 0.5625, 0.9167, 0.5, 0.9167, 0.5625, 0.4167, 0.5, 0.4167, 0.5, 0.8333, 0.5625, 0.8333, 0.5, 0.4167, 0.5, 0.3333, 0.5, 0.9167, 0.5, 0.8333, 0.375, 0.0, 0.5, 0.0, 0.625, 0.0, 0.625, 0.25, 0.5, 0.25, 0.375, 0.25, 0.5, 0.4167, 0.5625, 0.4167, 0.625, 0.4167, 0.625, 0.5, 0.5, 0.5, 0.375, 0.5, 0.5, 0.5, 0.625, 0.5, 0.625, 0.75, 0.5, 0.75, 0.375, 0.75, 0.5, 0.9167, 0.5625, 0.9167, 0.625, 0.9167, 0.625, 1.0, 0.5, 1.0, 0.125, 0.5, 0.375, 0.5, 0.375, 0.75, 0.125, 0.75, 0.625, 0.5, 0.7083, 0.5, 0.7917, 0.5, 0.875, 0.5, 0.875, 0.75, 0.7917, 0.75, 0.7083, 0.75, 0.625, 0.75, 0.375, 0.75, 0.5, 0.75, 0.5, 0.8333, 0.5, 0.9167, 0.5, 1.0, 0.375, 1.0, 0.375, 0.25, 0.5, 0.25, 0.5, 0.3333, 0.5, 0.4167, 0.5, 0.5, 0.375, 0.5, 0.5, 0.75, 0.625, 0.75, 0.625, 0.8333, 0.5625, 0.8333, 0.5, 0.8333, 0.5625, 0.8333, 0.625, 0.8333, 0.625, 0.9167, 0.5625, 0.9167, 0.5, 0.25, 0.625, 0.25, 0.625, 0.3333, 0.5625, 0.3333, 0.5, 0.3333, 0.5625, 0.3333, 0.625, 0.3333, 0.625, 0.4167, 0.5625, 0.4167, 0.5625, 0.3333, 0.5625, 0.4167, 0.5625, 0.8333, 0.5625, 0.9167, 0.5, 0.3333, 0.5625, 0.3333, 0.5625, 0.9167, 0.5, 0.9167, 0.5625, 0.4167, 0.5, 0.4167, 0.5, 0.8333, 0.5625, 0.8333, 0.5, 0.4167, 0.5, 0.3333, 0.5, 0.9167, 0.5, 0.8333, 0.0, 0.0, 0.0, 0.0, 0.4583, 0.125, 0.5, 0.125, 0.4583, 0.9167, 0.5, 0.5, 0.5417, 0.08333, 0.5417, 0.08333, 0.4583, 0.8333, 0.4583, 0.5833, 0.4583, 0.6667, 0.5417, 0.08333, 0.5417, 0.08333, 0.4583, 0.08333, 0.4583, 0.6667, 0.4583, 0.5833, 0.4583, 0.1667, 0.4583, 0.1597, 0.4583, 0.1528, 0.4583, 0.1458, 0.4583, 0.1354, 0.4583, 0.125, 0.4583, 0.1042, 0.4583, 0.4167, 0.5417, 0.08333, 0.5417, 0.08333, 0.5417, 0.08333, 0.5417, 0.08333, 0.5417, 0.08333, 0.5324, 0.1111, 0.5231, 0.1389, 0.5139, 0.1667, 0.4861, 0.25, 0.4583, 0.3333, 0.5, 0.1042, 0.5417, 0.08333, 0.5417, 0.08333, 0.5, 0.08333, 0.5, 0.09375, 0.5, 0.08333, 0.5417, 0.08333, 0.5417, 0.125, 0.5, 0.125, 0.5, 0.1042, 0.4583, 0.1042, 0.5, 0.1042, 0.5, 0.125, 0.4583, 0.125, 0.4583, 0.1042, 0.5, 0.09375, 0.5, 0.1042, 0.4583, 0.1042, 0.4583, 0.08333, 0.4583, 0.1042, 0.4583, 0.1042, 0.4583, 0.1042, 0.4583, 0.125, 0.5, 0.1042, 0.5, 0.09375, 0.4583, 0.1042, 0.5, 0.09375, 0.5, 0.08333, 0.5, 0.08333, 0.5, 0.1042, 0.5, 0.5, 0.4583, 0.9167, 0.4583, 0.1042, 0.5, 0.08333, 0.4583, 0.9167, 0.4583, 0.8333, 0.5417, 0.08333, 0.5417, 0.08333, 0.5, 0.5, 0.4583, 0.08333, 0.4583, 0.6667, 0.4583, 0.5833, 0.4583, 0.1667, 0.4583, 0.1597, 0.4583, 0.1528, 0.4583, 0.1458, 0.4583, 0.125, 0.4583, 0.1042, 0.0, 0.0, 0.0, 0.0, 0.0, 0.0, 0.0, 0.0, 0.5, 0.1042, 0.5417, 0.08333, 0.5417, 0.08333, 0.5, 0.08333, 0.5, 0.09375, 0.4583, 0.1042, 0.5, 0.09375, 0.5, 0.1042, 0.4583, 0.1042, 0.4583, 0.1458, 0.5, 0.1146, 0.5208, 0.09896, 0.5312, 0.09115, 0.5417, 0.08333, 0.5417, 0.08333, 0.5, 0.1042, 0.4583, 0.125, 0.4583, 0.08333, 0.4583, 0.1042, 0.4583, 0.1042, 0.4583, 0.1042, 0.4583, 0.125, 0.5, 0.1042, 0.5, 0.09375, 0.4583, 0.1042, 0.5, 0.09375, 0.5, 0.08333, 0.5, 0.08333, 0.5, 0.1042, 0.5, 0.5, 0.4583, 0.9167, 0.4583, 0.1042, 0.5, 0.08333, 0.4583, 0.5833, 0.4583, 0.6667, 0.5417, 0.08333, 0.5417, 0.08333, 0.4583, 0.08333, 0.4583, 0.2778, 0.4583, 0.4722, 0.4583, 0.6667, 0.4583, 0.5833, 0.4583, 0.1667, 0.0, 0.0, 0.0, 0.0, 0.0, 0.0, 0.0, 0.0, 0.0, 0.0, 0.0, 0.0, 0.0, 0.0, 0.0, 0.0, 0.4583, 0.1389, 0.4583, 0.1389, 0.0, 0.0, 0.0, 0.0, 0.0, 0.0, 0.0, 0.0, 0.0, 0.0, 0.0, 0.0, 0.0, 0.0, 0.0, 0.0, 0.0, 0.0, 0.0, 0.0, 0.0, 0.0, 0.0, 0.0, 0.0, 0.0, 0.0, 0.0, 0.0, 0.0, 0.0, 0.0, 0.0, 0.0, 0.0, 0.0, 0.0, 0.0, 0.0, 0.0, 0.0, 0.0, 0.0, 0.0, 0.4583, 0.4722, 0.4583, 0.2778, 0.4583, 0.2778, 0.4583, 0.4722, 0.0, 0.0, 0.0, 0.0, 0.0, 0.0, 0.0, 0.0, 0.0, 0.0, 0.0, 0.0, 0.0, 0.0, 0.0, 0.0, 0.4583, 0.1667, 0.4583, 0.1389, 0.4583, 0.1389, 0.4583, 0.1667, 0.0, 0.0, 0.0, 0.0, 0.0, 0.0, 0.0, 0.0, 0.0, 0.0, 0.0, 0.0, 0.0, 0.0, 0.0, 0.0, 0.0, 0.0, 0.0, 0.0, 0.0, 0.0, 0.0, 0.0, 0.0, 0.0, 0.0, 0.0, 0.0, 0.0, 0.0, 0.0, 0.0, 0.0, 0.0, 0.0, 0.0, 0.0, 0.0, 0.0, 0.0, 0.0, 0.0, 0.0, 0.0, 0.0, 0.0, 0.0, 0.0, 0.0, 0.0, 0.0, 0.0, 0.0, 0.0, 0.0, 0.4583, 0.1389, 0.4583, 0.1389, 0.4583, 0.1389, 0.4583, 0.1389, 0.0, 0.0, 0.0, 0.0, 0.0, 0.0, 0.0, 0.0, 0.4583, 0.1389, 0.4583, 0.1389, 0.4583, 0.1389, 0.4583, 0.1389, 0.0, 0.0, 0.0, 0.0, 0.0, 0.0, 0.0, 0.0, 0.0, 0.0, 0.0, 0.0, 0.0, 0.0, 0.0, 0.0, 0.0, 0.0, 0.0, 0.0, 0.0, 0.0, 0.0, 0.0, 0.0, 0.0, 0.0, 0.0, 0.0, 0.0, 0.0, 0.0, 0.0, 0.0, 0.0, 0.0, 0.0, 0.0, 0.0, 0.0, 0.0, 0.0, 0.0, 0.0, 0.0, 0.0, 0.0, 0.0, 0.0, 0.0, 0.0, 0.0, 0.0, 0.0, 0.0, 0.0, 0.0, 0.0, 0.0, 0.0, 0.0, 0.0, 0.0, 0.0, 0.0, 0.0, 0.0, 0.0, 0.0, 0.0, 0.0, 0.0, 0.0, 0.0, 0.0, 0.0, 0.0, 0.0, 0.0, 0.0, 0.0, 0.0, 0.0, 0.0, 0.0, 0.0, 0.0, 0.0, 0.0, 0.0, 0.0, 0.0, 0.0, 0.0, 0.0, 0.0, 0.0, 0.0, 0.4583, 0.4722, 0.4583, 0.4722, 0.4583, 0.4722, 0.4583, 0.4722, 0.4583, 0.1389, 0.4583, 0.1389, 0.4583, 0.1389, 0.4583, 0.1389, 0.4583, 0.4722, 0.4583, 0.2778, 0.4583, 0.2778, 0.4583, 0.4722, 0.4583, 0.4722, 0.4583, 0.4722, 0.4583, 0.2778, 0.4583, 0.2778, 0.0, 0.0, 0.0, 0.0, 0.0, 0.0, 0.0, 0.0, 0.0, 0.0, 0.0, 0.0, 0.0, 0.0, 0.0, 0.0, 0.0, 0.0, 0.0, 0.0, 0.0, 0.0, 0.0, 0.0, 0.0, 0.0, 0.0, 0.0, 0.0, 0.0, 0.0, 0.0, 0.0, 0.0, 0.0, 0.0, 0.0, 0.0, 0.0, 0.0, 0.0, 0.0, 0.0, 0.0, 0.0, 0.0, 0.0, 0.0, 0.4583, 0.1389, 0.4583, 0.1389, 0.4583, 0.1389, 0.4583, 0.1389, 0.0, 0.0, 0.0, 0.0, 0.0, 0.0, 0.0, 0.0, 0.0, 0.0, 0.0, 0.0, 0.0, 0.0, 0.0, 0.0, 0.0, 0.0, 0.0, 0.0, 0.0, 0.0, 0.0, 0.0, 0.375, 0.0, 0.625, 0.0, 0.625, 0.25, 0.375, 0.25, 0.375, 0.25, 0.625, 0.25, 0.625, 0.5, 0.375, 0.5, 0.375, 0.5, 0.625, 0.5, 0.625, 0.75, 0.375, 0.75, 0.375, 0.75, 0.625, 0.75, 0.625, 1.0, 0.375, 1.0, 0.125, 0.5, 0.375, 0.5, 0.375, 0.75, 0.125, 0.75, 0.625, 0.5, 0.875, 0.5, 0.875, 0.75, 0.625, 0.75, 0.375, 0.0, 0.625, 0.0, 0.625, 0.25, 0.375, 0.25, 0.375, 0.25, 0.625, 0.25, 0.625, 0.5, 0.375, 0.5, 0.375, 0.5, 0.625, 0.5, 0.625, 0.75, 0.375, 0.75, 0.375, 0.75, 0.625, 0.75, 0.625, 1.0, 0.375, 1.0, 0.125, 0.5, 0.375, 0.5, 0.375, 0.75, 0.125, 0.75, 0.625, 0.5, 0.875, 0.5, 0.875, 0.75, 0.625, 0.75, 0.0, 0.0, 0.0, 0.0, 0.0, 0.0, 0.0, 0.0, 0.0, 0.0, 0.0, 0.0, 0.5, 0.125, 0.5417, 0.125, 0.4583, 0.125, 0.4583, 0.1354, 0.4583, 0.1458, 0.4722, 0.1354, 0.4861, 0.125, 0.5, 0.1146, 0.5139, 0.1042, 0.5174, 0.1016, 0.5208, 0.09896, 0.5243, 0.09635, 0.5278, 0.09375, 0.5312, 0.09115, 0.5347, 0.08854, 0.5382, 0.08594, 0.5417, 0.08333, 0.5417, 0.08333, 0.5417, 0.08333, 0.5, 0.1042, 0.4861, 0.1296, 0.4861, 0.125, 0.4722, 0.1354, 0.4583, 0.1458, 0.4583, 0.1528, 0.4861, 0.1389, 0.4861, 0.1343, 0.4583, 0.1597, 0.4583, 0.1667, 0.5139, 0.1111, 0.5046, 0.1188, 0.4954, 0.1265, 0.4861, 0.1343, 0.4861, 0.1389, 0.5139, 0.1065, 0.5139, 0.1042, 0.5, 0.1146, 0.4861, 0.125, 0.0, 0.0, 0.0, 0.0, 0.0, 0.0, 0.0, 0.0, 0.0, 0.0, 0.0, 0.0, 0.0, 0.0, 0.0, 0.0, 0.0, 0.0, 0.0, 0.0, 0.4861, 0.1296, 0.4583, 0.1528, 0.0, 0.0, 0.4583, 0.1528, 0.4583, 0.1597, 0.0, 0.0, 0.5417, 0.08333, 0.5417, 0.08333, 0.5208, 0.1003, 0.5208, 0.1016, 0.4583, 0.1528, 0.5, 0.1181, 0.5, 0.1146, 0.4583, 0.1458, 0.4583, 0.1667, 0.5, 0.125, 0.5, 0.1215, 0.4583, 0.1597, 0.0, 0.0, 0.0, 0.0, 0.5, 0.1215, 0.5, 0.1181, 0.0, 0.0, 0.0, 0.0, 0.0, 0.0, 0.0, 0.0, 0.0, 0.0, 0.0, 0.0, 0.0, 0.0, 0.0, 0.0, 0.0, 0.0, 0.0, 0.0, 0.0, 0.0, 0.0, 0.0, 0.0, 0.0, 0.0, 0.0, 0.0, 0.0, 0.0, 0.0, 0.5, 0.1181, 0.4583, 0.1528, 0.0, 0.0, 0.0, 0.0, 0.4583, 0.1597, 0.5, 0.1215, 0.0, 0.0, 0.0, 0.0, 0.4583, 0.1528, 0.4583, 0.1597, 0.0, 0.0, 0.0, 0.0, 0.0, 0.0, 0.0, 0.0, 0.4583, 0.4722, 0.4583, 0.4722, 0.4583, 0.2778, 0.4583, 0.2778, 0.0, 0.0, 0.0, 0.0, 0.0, 0.0, 0.0, 0.0, 0.4583, 0.4722, 0.4583, 0.4722, 0.4583, 0.4722, 0.4583, 0.4722, 0.0, 0.0, 0.0, 0.0, 0.0, 0.0, 0.0, 0.0, 0.4583, 0.4722, 0.4583, 0.2778, 0.4583, 0.2778, 0.4583, 0.4722, 0.0, 0.0, 0.0, 0.0, 0.0, 0.0, 0.0, 0.0, 0.4583, 0.4722, 0.4583, 0.2778, 0.4583, 0.2778, 0.4583, 0.4722, 0.0, 0.0, 0.0, 0.0, 0.0, 0.0, 0.0, 0.0, 0.4583, 0.4722, 0.4583, 0.2778, 0.4583, 0.2778, 0.4583, 0.4722, 0.0, 0.0, 0.0, 0.0, 0.0, 0.0, 0.0, 0.0, 0.0, 0.0, 0.0, 0.0, 0.0, 0.0, 0.0, 0.0, 0.0, 0.0, 0.0, 0.0, 0.0, 0.0, 0.0, 0.0, 0.4583, 0.4722, 0.4583, 0.4722, 0.4583, 0.4722, 0.4583, 0.4722, 0.0, 0.0, 0.0, 0.0, 0.0, 0.0, 0.0, 0.0, 0.0, 0.0, 0.0, 0.0, 0.0, 0.0, 0.0, 0.0, 0.0, 0.0, 0.0, 0.0, 0.0, 0.0, 0.0, 0.0, 0.4583, 0.4722, 0.4583, 0.4722, 0.4583, 0.4722, 0.4583, 0.4722, 0.0, 0.0, 0.0, 0.0, 0.5417, 0.08333, 0.5417, 0.08333, 0.5417, 0.08333, 0.5417, 0.08333, 0.5417, 0.08333, 0.5417, 0.08333, 0.5417, 0.08333, 0.5417, 0.08333, 0.5417, 0.08333, 0.5417, 0.08333, 0.5231, 0.1019, 0.5231, 0.1013, 0.5139, 0.1103, 0.5139, 0.1111, 0.5231, 0.1013, 0.5231, 0.1008, 0.5139, 0.1096, 0.5139, 0.1103, 0.5417, 0.08333, 0.5417, 0.08333, 0.5324, 0.09234, 0.5324, 0.09259, 0.5324, 0.09259, 0.5324, 0.09234, 0.5231, 0.1013, 0.5231, 0.1019, 0.2407, 0.03704, 0.2006, 0.03086, 0.1605, 0.02469, 0.1204, 0.01852, 0.5324, 0.09208, 0.5324, 0.09234, 0.5324, 0.09234, 0.5324, 0.09208, 0.5231, 0.1008, 0.5231, 0.1013, 0.0, 0.0, 0.0, 0.0, 0.0, 0.0, 0.0, 0.0, 0.06019, 0.009259, 0.03009, 0.00463, 0.03009, 0.00463, 0.06019, 0.009259, 0.3611, 0.05556, 0.2407, 0.03704, 0.3611, 0.05556, 0.5417, 0.08333, 0.3611, 0.05556, 0.2407, 0.03704, 0.5324, 0.09234, 0.5417, 0.08333, 0.0, 0.0, 0.0, 0.0, 0.1204, 0.01852, 0.1806, 0.02778, 0.0, 0.0, 0.0, 0.0, 0.06019, 0.009259, 0.1204, 0.01852, 0.0, 0.0, 0.0, 0.0, 0.0, 0.0, 0.03009, 0.00463, 0.06019, 0.009259, 0.0, 0.0, 0.0, 0.0, 0.0, 0.0, 0.0, 0.0, 0.0, 0.0, 0.1806, 0.02778, 0.3611, 0.05556, 0.5417, 0.08333, 0.5417, 0.08333, 0.1806, 0.02778, 0.1204, 0.01852, 0.1204, 0.01852, 0.1806, 0.02778, 0.1204, 0.01852, 0.1605, 0.02469, 0.1605, 0.02469, 0.1204, 0.01852, 0.2006, 0.03086, 0.2407, 0.03704, 0.2407, 0.03704, 0.2006, 0.03086, 0.0, 0.0, 0.0, 0.0, 0.0, 0.0, 0.0, 0.0, 0.0, 0.0, 0.0, 0.0, 0.06019, 0.009259, 0.03009, 0.00463, 0.0, 0.0, 0.0, 0.0, 0.03009, 0.00463, 0.0, 0.0, 0.0, 0.0, 0.0, 0.0, 0.0, 0.0, 0.0, 0.0, 0.0, 0.0, 0.0, 0.0, 0.0, 0.0, 0.0, 0.0, 0.1605, 0.02469, 0.2006, 0.03086, 0.2006, 0.03086, 0.1605, 0.02469, 0.03009, 0.00463, 0.0, 0.0, 0.0, 0.0, 0.03009, 0.00463, 0.0, 0.0, 0.0, 0.0, 0.0, 0.0, 0.0, 0.0, 0.0, 0.0, 0.0, 0.0, 0.0, 0.0, 0.0, 0.0, 0.0, 0.0, 0.0, 0.0, 0.0, 0.0, 0.0, 0.0, 0.0, 0.0, 0.1204, 0.01852, 0.06019, 0.009259, 0.06019, 0.009259, 0.1204, 0.01852, 0.0, 0.0, 0.0, 0.0, 0.5231, 0.1008, 0.5324, 0.09208, 0.5139, 0.1096, 0.5231, 0.1008, 0.0, 0.0, 0.0, 0.0, 0.0, 0.0, 0.0, 0.0, 0.1204, 0.01852, 0.06019, 0.009259, 0.0, 0.0, 0.0, 0.0, 0.0, 0.0, 0.0, 0.0, 0.0, 0.0, 0.0, 0.0, 0.0, 0.0, 0.0, 0.0, 0.5, 0.125, 0.5208, 0.1042, 0.5208, 0.1036, 0.5208, 0.1031, 0.5208, 0.1026, 0.5208, 0.1023, 0.5208, 0.1021, 0.5208, 0.1016, 0.5208, 0.1003, 0.5208, 0.09896, 0.5, 0.1146, 0.5, 0.1181, 0.5, 0.1215, 0.0, 0.0, 0.0, 0.0, 0.0, 0.0, 0.0, 0.0, 0.0, 0.0, 0.0, 0.0, 0.0, 0.0, 0.0, 0.0, 0.0, 0.0, 0.0, 0.0, 0.0, 0.0, 0.0, 0.0, 0.0, 0.0, 0.0, 0.0, 0.1204, 0.01852, 0.1204, 0.01852, 0.0, 0.0, 0.0, 0.0, 0.5324, 0.09208, 0.1204, 0.01852, 0.0, 0.0, 0.0, 0.0, 0.5417, 0.08333, 0.5417, 0.08333, 0.5347, 0.08854, 0.5312, 0.09115, 0.5278, 0.09375, 0.0, 0.0, 0.0, 0.0, 0.5347, 0.08854, 0.0, 0.0, 0.5417, 0.08333, 0.5417, 0.08333, 0.5382, 0.08594, 0.0, 0.0, 0.5278, 0.09375, 0.4861, 0.125, 0.5139, 0.1065, 0.5417, 0.08333, 0.5417, 0.08333, 0.0, 0.0, 0.0, 0.0, 0.0, 0.0, 0.0, 0.0, 0.0, 0.0, 0.0, 0.0, 0.0, 0.0, 0.0, 0.0, 0.0, 0.0, 0.0, 0.0, 0.0, 0.0, 0.0, 0.0, 0.0, 0.0, 0.0, 0.0, 0.0, 0.0, 0.0, 0.0, 0.0, 0.0, 0.0, 0.0, 0.0, 0.0, 0.0, 0.0, 0.0, 0.0, 0.0, 0.0, 0.0, 0.0, 0.0, 0.0, 0.0, 0.0, 0.0, 0.0, 0.0, 0.0, 0.0, 0.0, 0.0, 0.0, 0.0, 0.0, 0.0, 0.0, 0.0, 0.0, 0.0, 0.0, 0.0, 0.0, 0.0, 0.0, 0.0, 0.0, 0.0, 0.0, 0.0, 0.0, 0.0, 0.0, 0.0, 0.0, 0.0, 0.0, 0.1204, 0.01852, 0.0, 0.0, 0.0, 0.0, 0.1204, 0.01852, 0.1605, 0.02469, 0.0, 0.0, 0.0, 0.0, 0.1605, 0.02469, 0.2006, 0.03086, 0.0, 0.0, 0.0, 0.0, 0.2006, 0.03086, 0.2407, 0.03704, 0.0, 0.0, 0.0, 0.0, 0.0, 0.0, 0.0, 0.0, 0.0, 0.0, 0.0, 0.0, 0.1806, 0.02778, 0.1204, 0.01852, 0.0, 0.0, 0.0, 0.0, 0.0, 0.0, 0.0, 0.0, 0.0, 0.0, 0.0, 0.0, 0.0, 0.0, 0.0, 0.0, 0.0, 0.0, 0.0, 0.0, 0.0, 0.0, 0.0, 0.0, 0.0, 0.0, 0.0, 0.0, 0.0, 0.0, 0.0, 0.0, 0.0, 0.0, 0.0, 0.0, 0.0, 0.0, 0.0, 0.0, 0.0, 0.0, 0.0, 0.0, 0.0, 0.0, 0.0, 0.0, 0.0, 0.0, 0.0, 0.0, 0.0, 0.0, 0.0, 0.0, 0.0, 0.0, 0.0, 0.0, 0.0, 0.0, 0.0, 0.0, 0.0, 0.0, 0.0, 0.0, 0.0, 0.0, 0.5417, 0.08333, 0.5417, 0.08333, 0.0, 0.0, 0.0, 0.0, 0.0, 0.0, 0.0, 0.0, 0.0, 0.0, 0.0, 0.0, 0.0, 0.0, 0.0, 0.0, 0.0, 0.0, 0.0, 0.0, 0.0, 0.0, 0.0, 0.0, 0.0, 0.0, 0.0, 0.0, 0.0, 0.0, 0.5208, 0.1016, 0.5417, 0.08333, 0.5208, 0.1021, 0.5208, 0.1023, 0.0, 0.0, 0.0, 0.0, 0.5208, 0.1023, 0.5208, 0.1026, 0.0, 0.0, 0.0, 0.0, 0.5208, 0.1026, 0.5208, 0.1031, 0.0, 0.0, 0.0, 0.0, 0.5208, 0.09896, 0.5417, 0.08333, 0.5417, 0.08333, 0.5208, 0.1003, 0.5417, 0.08333, 0.5417, 0.08333, 0.0, 0.0, 0.0, 0.0, 0.5417, 0.08333, 0.5208, 0.1042, 0.5208, 0.1036, 0.5417, 0.08333, 0.5417, 0.08333, 0.5417, 0.08333, 0.0, 0.0, 0.0, 0.0, 0.0, 0.0, 0.0, 0.0, 0.5417, 0.08333, 0.5208, 0.1036, 0.5208, 0.1031, 0.5208, 0.1036, 0.0, 0.0, 0.0, 0.0, 0.5208, 0.1016, 0.5208, 0.1021, 0.0, 0.0, 0.0, 0.0, 0.5417, 0.08333, 0.5417, 0.08333, 0.0, 0.0, 0.0, 0.0, 0.4583, 0.4167, 0.5, 0.25, 0.5208, 0.1458, 0.5, 0.2083, 0.4583, 0.3333, 0.5208, 0.1458, 0.5208, 0.1458, 0.5, 0.25, 0.5, 0.25, 0.5208, 0.1458, 0.5208, 0.1458, 0.5, 0.25, 0.5, 0.25, 0.0, 0.0, 0.0, 0.0, 0.0, 0.0, 0.0, 0.0, 0.0, 0.0, 0.0, 0.0, 0.0, 0.0, 0.0, 0.0, 0.5208, 0.1458, 0.5208, 0.1458, 0.5, 0.25, 0.5, 0.25, 0.5208, 0.1458, 0.5208, 0.1458, 0.5, 0.25, 0.5, 0.25, 0.0, 0.0, 0.0, 0.0, 0.0, 0.0, 0.0, 0.0, 0.5208, 0.1458, 0.5208, 0.1458, 0.5, 0.25, 0.5, 0.25, 0.0, 0.0, 0.0, 0.0, 0.0, 0.0, 0.0, 0.0, 0.5, 0.25, 0.5417, 0.08333, 0.5417, 0.08333, 0.5208, 0.1458, 0.0, 0.0, 0.0, 0.0, 0.0, 0.0, 0.0, 0.0, 0.5208, 0.1458, 0.5, 0.25, 0.5, 0.25, 0.5208, 0.1458, 0.5417, 0.08333, 0.5208, 0.1042, 0.5208, 0.1042, 0.5417, 0.08333, 0.4583, 0.6667, 0.4583, 0.1146, 0.4583, 0.1042, 0.4583, 0.2917, 0.4583, 0.4792, 0.4583, 0.6667, 0.4583, 0.5833, 0.4583, 0.1146, 0.5, 0.25, 0.4583, 0.1042, 0.4583, 0.1146, 0.5, 0.25, 0.4583, 0.5833, 0.4583, 0.125, 0.4583, 0.1146, 0.4583, 0.4167, 0.4583, 0.1562, 0.4583, 0.1458, 0.4583, 0.4167, 0.4583, 0.1667, 0.4583, 0.1562, 0.4583, 0.5833, 0.4583, 0.1458, 0.4583, 0.1354, 0.4583, 0.5833, 0.4583, 0.1354, 0.4583, 0.125, 0.5, 0.25, 0.4583, 0.1146, 0.4583, 0.125, 0.5, 0.25, 0.5, 0.25, 0.4583, 0.125, 0.4583, 0.1354, 0.5, 0.25, 0.5, 0.25, 0.4583, 0.1354, 0.4583, 0.1458, 0.5, 0.25, 0.5, 0.25, 0.4583, 0.1458, 0.4583, 0.1562, 0.5, 0.25, 0.5, 0.25, 0.4583, 0.1562, 0.4583, 0.1667, 0.5, 0.25, 0.4583, 0.2917, 0.4583, 0.1042, 0.0, 0.0, 0.5417, 0.08333, 0.4583, 0.4792, 0.4583, 0.2917, 0.5417, 0.08333, 0.5417, 0.08333, 0.4583, 0.08333, 0.4583, 0.08854, 0.5417, 0.08333, 0.5417, 0.08333, 0.5417, 0.08333, 0.5417, 0.08333, 0.5417, 0.08333, 0.5417, 0.08333, 0.5417, 0.08333, 0.5417, 0.08333, 0.5417, 0.08333, 0.5417, 0.08333, 0.5417, 0.08333, 0.5417, 0.08333, 0.5417, 0.08333, 0.5417, 0.08333, 0.5417, 0.08333, 0.5417, 0.08333, 0.5417, 0.08333, 0.5417, 0.08333, 0.5417, 0.08333, 0.5417, 0.08333, 0.5417, 0.08333, 0.5417, 0.08333, 0.5417, 0.08333, 0.5417, 0.08333, 0.5417, 0.08333, 0.5417, 0.08333, 0.5417, 0.08333, 0.5417, 0.08333, 0.5417, 0.08333, 0.5417, 0.08333, 0.5417, 0.08333, 0.5417, 0.08333, 0.5417, 0.08333, 0.5417, 0.08333, 0.5417, 0.08333, 0.5417, 0.08333, 0.5417, 0.08333, 0.5417, 0.08333, 0.5417, 0.08333, 0.5417, 0.08333, 0.5417, 0.08333, 0.5417, 0.08333, 0.5417, 0.08333, 0.5417, 0.08333, 0.5417, 0.08333, 0.5417, 0.08333, 0.5417, 0.08333, 0.5417, 0.08333, 0.5417, 0.08333, 0.5417, 0.08333, 0.5417, 0.08333, 0.5417, 0.08333, 0.5417, 0.08333, 0.5417, 0.08333, 0.5417, 0.08333, 0.5417, 0.08333, 0.5417, 0.08333, 0.5417, 0.08333, 0.5417, 0.08333, 0.5417, 0.08333, 0.5417, 0.08333, 0.5417, 0.08333, 0.5417, 0.08333, 0.5417, 0.08333, 0.5417, 0.08333, 0.5417, 0.08333, 0.5417, 0.08333, 0.5417, 0.08333, 0.5417, 0.08333, 0.4583, 0.5833, 0.5417, 0.08333, 0.5417, 0.08333, 0.0, 0.0, 0.0, 0.0, 0.0, 0.0, 0.0, 0.0, 0.0, 0.0, 0.0, 0.0, 0.0, 0.0, 0.0, 0.0, 0.0, 0.0, 0.0, 0.0, 0.0, 0.0, 0.0, 0.0, 0.0, 0.0, 0.0, 0.0, 0.0, 0.0, 0.0, 0.0, 0.0, 0.0, 0.0, 0.0, 0.0, 0.0, 0.0, 0.0, 0.0, 0.0, 0.0, 0.0, 0.0, 0.0, 0.0, 0.0, 0.0, 0.0, 0.0, 0.0, 0.0, 0.0, 0.0, 0.0, 0.0, 0.0, 0.0, 0.0, 0.0, 0.0, 0.0, 0.0, 0.0, 0.0, 0.0, 0.0, 0.0, 0.0, 0.0, 0.0, 0.0, 0.0, 0.4583, 0.5833, 0.5417, 0.08333, 0.5417, 0.08333, 0.4583, 0.5833, 0.375, 0.0, 0.625, 0.0, 0.625, 0.25, 0.375, 0.25, 0.375, 0.25, 0.625, 0.25, 0.625, 0.5, 0.375, 0.5, 0.375, 0.5, 0.625, 0.5, 0.625, 0.75, 0.375, 0.75, 0.375, 0.75, 0.625, 0.75, 0.625, 1.0, 0.375, 1.0, 0.125, 0.5, 0.375, 0.5, 0.375, 0.75, 0.125, 0.75, 0.625, 0.5, 0.875, 0.5, 0.875, 0.75, 0.625, 0.75, 0.375, 0.9167, 0.4583, 0.9167, 0.4583, 1.0, 0.375, 1.0, 0.4583, 0.9167, 0.5, 0.9167, 0.5417, 0.9167, 0.5417, 1.0, 0.4583, 1.0, 0.5417, 0.9167, 0.7917, 0.75, 0.875, 0.75, 0.5417, 0.0, 0.375, 0.0, 0.625, 0.0, 0.625, 0.25, 0.375, 0.25, 0.375, 0.25, 0.625, 0.25, 0.625, 0.5, 0.375, 0.5, 0.375, 0.5, 0.625, 0.5, 0.625, 0.75, 0.375, 0.75, 0.375, 0.75, 0.625, 0.75, 0.625, 1.0, 0.375, 1.0, 0.125, 0.5, 0.375, 0.5, 0.375, 0.75, 0.125, 0.75, 0.625, 0.5, 0.875, 0.5, 0.875, 0.75, 0.625, 0.75, 0.375, 0.9167, 0.4583, 0.9167, 0.4583, 1.0, 0.375, 1.0, 0.4583, 0.9167, 0.5, 0.9167, 0.5417, 0.9167, 0.5417, 1.0, 0.4583, 1.0, 0.5417, 0.9167, 0.7917, 0.75, 0.875, 0.75, 0.5417, 0.0, 0.375, 0.0, 0.625, 0.0, 0.625, 0.25, 0.375, 0.25, 0.375, 0.25, 0.625, 0.25, 0.625, 0.5, 0.375, 0.5, 0.375, 0.5, 0.625, 0.5, 0.625, 0.75, 0.375, 0.75, 0.375, 0.75, 0.625, 0.75, 0.625, 1.0, 0.375, 1.0, 0.125, 0.5, 0.375, 0.5, 0.375, 0.75, 0.125, 0.75, 0.625, 0.5, 0.875, 0.5, 0.875, 0.75, 0.625, 0.75, 0.375, 0.9167, 0.4583, 0.9167, 0.4583, 1.0, 0.375, 1.0, 0.4583, 0.9167, 0.5, 0.9167, 0.5417, 0.9167, 0.5417, 1.0, 0.4583, 1.0, 0.5417, 0.9167, 0.7917, 0.75, 0.875, 0.75, 0.5417, 0.0, 0.375, 0.0, 0.625, 0.0, 0.625, 0.25, 0.375, 0.25, 0.375, 0.25, 0.625, 0.25, 0.625, 0.5, 0.375, 0.5, 0.375, 0.5, 0.625, 0.5, 0.625, 0.75, 0.375, 0.75, 0.375, 0.75, 0.625, 0.75, 0.625, 1.0, 0.375, 1.0, 0.125, 0.5, 0.375, 0.5, 0.375, 0.75, 0.125, 0.75, 0.625, 0.5, 0.875, 0.5, 0.875, 0.75, 0.625, 0.75, 0.375, 0.9167, 0.4583, 0.9167, 0.4583, 1.0, 0.375, 1.0, 0.4583, 0.9167, 0.5, 0.9167, 0.5417, 0.9167, 0.5417, 1.0, 0.4583, 1.0, 0.5417, 0.9167, 0.7917, 0.75, 0.875, 0.75, 0.5417, 0.0, 0.375, 0.0, 0.625, 0.0, 0.625, 0.25, 0.375, 0.25, 0.375, 0.25, 0.625, 0.25, 0.625, 0.5, 0.375, 0.5, 0.375, 0.5, 0.625, 0.5, 0.625, 0.75, 0.375, 0.75, 0.375, 0.75, 0.625, 0.75, 0.625, 1.0, 0.375, 1.0, 0.125, 0.5, 0.375, 0.5, 0.375, 0.75, 0.125, 0.75, 0.625, 0.5, 0.875, 0.5, 0.875, 0.75, 0.625, 0.75, 0.375, 0.9167, 0.4583, 0.9167, 0.4583, 1.0, 0.375, 1.0, 0.4583, 0.9167, 0.5, 0.9167, 0.5417, 0.9167, 0.5417, 1.0, 0.4583, 1.0, 0.5417, 0.9167, 0.7917, 0.75, 0.875, 0.75, 0.5417, 0.0, 0.375, 0.0, 0.625, 0.0, 0.625, 0.25, 0.375, 0.25, 0.375, 0.25, 0.625, 0.25, 0.625, 0.5, 0.375, 0.5, 0.375, 0.5, 0.625, 0.5, 0.625, 0.75, 0.375, 0.75, 0.375, 0.75, 0.625, 0.75, 0.625, 1.0, 0.375, 1.0, 0.125, 0.5, 0.375, 0.5, 0.375, 0.75, 0.125, 0.75, 0.625, 0.5, 0.875, 0.5, 0.875, 0.75, 0.625, 0.75])
me_cube_053.materials.append(mat_a1_material)
me_cube_053.materials.append(mat_a1_material_001)
me_cube_053.materials.append(None)
me_cube_053.update()
me_cube_003 = bpy.data.meshes.new('Cube.003')
me_cube_003.from_pydata([(2.0, 2.0, 4.0), (2.0, 2.0, 2.0), (2.0, 4.768e-07, 4.0), (2.0, 4.768e-07, 2.0), (0.0, 2.0, 4.0), (0.0, 2.0, 2.0), (0.0, 4.768e-07, 4.0), (0.0, 4.768e-07, 2.0)], [], [(0, 4, 6, 2), (3, 2, 6, 7), (7, 6, 4, 5), (5, 1, 3, 7), (1, 0, 2, 3), (5, 4, 0, 1)])
_uv = me_cube_003.uv_layers.new(name='UVMap')
_uv.uv.foreach_set('vector', [0.625, 0.5, 0.875, 0.5, 0.875, 0.75, 0.625, 0.75, 0.375, 0.75, 0.625, 0.75, 0.625, 1.0, 0.375, 1.0, 0.375, 0.0, 0.625, 0.0, 0.625, 0.25, 0.375, 0.25, 0.125, 0.5, 0.375, 0.5, 0.375, 0.75, 0.125, 0.75, 0.375, 0.5, 0.625, 0.5, 0.625, 0.75, 0.375, 0.75, 0.375, 0.25, 0.625, 0.25, 0.625, 0.5, 0.375, 0.5])
me_cube_003.materials.append(mat_material)
me_cube_003.use_mirror_vertex_groups = False
me_cube_003.update()
me_cube_004 = bpy.data.meshes.new('Cube.004')
me_cube_004.from_pydata([(2.0, 2.0, 6.0), (2.0, 2.0, 4.0), (2.0, 4.768e-07, 6.0), (2.0, 4.768e-07, 4.0), (0.0, 2.0, 6.0), (0.0, 2.0, 4.0), (0.0, 4.768e-07, 6.0), (0.0, 4.768e-07, 4.0)], [], [(0, 4, 6, 2), (3, 2, 6, 7), (7, 6, 4, 5), (5, 1, 3, 7), (1, 0, 2, 3), (5, 4, 0, 1)])
_uv = me_cube_004.uv_layers.new(name='UVMap')
_uv.uv.foreach_set('vector', [0.625, 0.5, 0.875, 0.5, 0.875, 0.75, 0.625, 0.75, 0.375, 0.75, 0.625, 0.75, 0.625, 1.0, 0.375, 1.0, 0.375, 0.0, 0.625, 0.0, 0.625, 0.25, 0.375, 0.25, 0.125, 0.5, 0.375, 0.5, 0.375, 0.75, 0.125, 0.75, 0.375, 0.5, 0.625, 0.5, 0.625, 0.75, 0.375, 0.75, 0.375, 0.25, 0.625, 0.25, 0.625, 0.5, 0.375, 0.5])
me_cube_004.materials.append(mat_material)
me_cube_004.use_mirror_vertex_groups = False
me_cube_004.update()
me_cube_005 = bpy.data.meshes.new('Cube.005')
me_cube_005.from_pydata([(2.0, 2.0, 8.0), (2.0, 2.0, 6.0), (2.0, 4.768e-07, 8.0), (2.0, 4.768e-07, 6.0), (0.0, 2.0, 8.0), (0.0, 2.0, 6.0), (0.0, 4.768e-07, 8.0), (0.0, 4.768e-07, 6.0)], [], [(0, 4, 6, 2), (3, 2, 6, 7), (7, 6, 4, 5), (5, 1, 3, 7), (1, 0, 2, 3), (5, 4, 0, 1)])
_uv = me_cube_005.uv_layers.new(name='UVMap')
_uv.uv.foreach_set('vector', [0.625, 0.5, 0.875, 0.5, 0.875, 0.75, 0.625, 0.75, 0.375, 0.75, 0.625, 0.75, 0.625, 1.0, 0.375, 1.0, 0.375, 0.0, 0.625, 0.0, 0.625, 0.25, 0.375, 0.25, 0.125, 0.5, 0.375, 0.5, 0.375, 0.75, 0.125, 0.75, 0.375, 0.5, 0.625, 0.5, 0.625, 0.75, 0.375, 0.75, 0.375, 0.25, 0.625, 0.25, 0.625, 0.5, 0.375, 0.5])
me_cube_005.materials.append(mat_material)
me_cube_005.use_mirror_vertex_groups = False
me_cube_005.update()
me_cube_006 = bpy.data.meshes.new('Cube.006')
me_cube_006.from_pydata([(2.0, 4.0, 2.0), (2.0, 4.0, -2.757e-07), (2.0, 2.0, 2.0), (2.0, 2.0, -2.757e-07), (0.0, 4.0, 2.0), (0.0, 4.0, -2.757e-07), (0.0, 2.0, 2.0), (0.0, 2.0, -2.757e-07)], [], [(0, 4, 6, 2), (3, 2, 6, 7), (7, 6, 4, 5), (5, 1, 3, 7), (1, 0, 2, 3), (5, 4, 0, 1)])
_uv = me_cube_006.uv_layers.new(name='UVMap')
_uv.uv.foreach_set('vector', [0.625, 0.5, 0.875, 0.5, 0.875, 0.75, 0.625, 0.75, 0.375, 0.75, 0.625, 0.75, 0.625, 1.0, 0.375, 1.0, 0.375, 0.0, 0.625, 0.0, 0.625, 0.25, 0.375, 0.25, 0.125, 0.5, 0.375, 0.5, 0.375, 0.75, 0.125, 0.75, 0.375, 0.5, 0.625, 0.5, 0.625, 0.75, 0.375, 0.75, 0.375, 0.25, 0.625, 0.25, 0.625, 0.5, 0.375, 0.5])
me_cube_006.materials.append(mat_material_001)
me_cube_006.use_mirror_vertex_groups = False
me_cube_006.update()
me_cube_007 = bpy.data.meshes.new('Cube.007')
me_cube_007.from_pydata([(2.0, 4.0, 4.0), (2.0, 4.0, 2.0), (2.0, 2.0, 4.0), (2.0, 2.0, 2.0), (0.0, 4.0, 4.0), (0.0, 4.0, 2.0), (0.0, 2.0, 4.0), (0.0, 2.0, 2.0)], [], [(0, 4, 6, 2), (3, 2, 6, 7), (7, 6, 4, 5), (5, 1, 3, 7), (1, 0, 2, 3), (5, 4, 0, 1)])
_uv = me_cube_007.uv_layers.new(name='UVMap')
_uv.uv.foreach_set('vector', [0.625, 0.5, 0.875, 0.5, 0.875, 0.75, 0.625, 0.75, 0.375, 0.75, 0.625, 0.75, 0.625, 1.0, 0.375, 1.0, 0.375, 0.0, 0.625, 0.0, 0.625, 0.25, 0.375, 0.25, 0.125, 0.5, 0.375, 0.5, 0.375, 0.75, 0.125, 0.75, 0.375, 0.5, 0.625, 0.5, 0.625, 0.75, 0.375, 0.75, 0.375, 0.25, 0.625, 0.25, 0.625, 0.5, 0.375, 0.5])
me_cube_007.materials.append(mat_material)
me_cube_007.use_mirror_vertex_groups = False
me_cube_007.update()
me_cube_008 = bpy.data.meshes.new('Cube.008')
me_cube_008.from_pydata([(2.0, 4.0, 6.0), (2.0, 4.0, 4.0), (2.0, 2.0, 6.0), (2.0, 2.0, 4.0), (0.0, 4.0, 6.0), (0.0, 4.0, 4.0), (0.0, 2.0, 6.0), (0.0, 2.0, 4.0)], [], [(0, 4, 6, 2), (3, 2, 6, 7), (7, 6, 4, 5), (5, 1, 3, 7), (1, 0, 2, 3), (5, 4, 0, 1)])
_uv = me_cube_008.uv_layers.new(name='UVMap')
_uv.uv.foreach_set('vector', [0.625, 0.5, 0.875, 0.5, 0.875, 0.75, 0.625, 0.75, 0.375, 0.75, 0.625, 0.75, 0.625, 1.0, 0.375, 1.0, 0.375, 0.0, 0.625, 0.0, 0.625, 0.25, 0.375, 0.25, 0.125, 0.5, 0.375, 0.5, 0.375, 0.75, 0.125, 0.75, 0.375, 0.5, 0.625, 0.5, 0.625, 0.75, 0.375, 0.75, 0.375, 0.25, 0.625, 0.25, 0.625, 0.5, 0.375, 0.5])
me_cube_008.materials.append(mat_material)
me_cube_008.use_mirror_vertex_groups = False
me_cube_008.update()
me_cube_009 = bpy.data.meshes.new('Cube.009')
me_cube_009.from_pydata([(2.0, 4.0, 8.0), (2.0, 4.0, 6.0), (2.0, 2.0, 8.0), (2.0, 2.0, 6.0), (0.0, 4.0, 8.0), (0.0, 4.0, 6.0), (0.0, 2.0, 8.0), (0.0, 2.0, 6.0)], [], [(0, 4, 6, 2), (3, 2, 6, 7), (7, 6, 4, 5), (5, 1, 3, 7), (1, 0, 2, 3), (5, 4, 0, 1)])
_uv = me_cube_009.uv_layers.new(name='UVMap')
_uv.uv.foreach_set('vector', [0.625, 0.5, 0.875, 0.5, 0.875, 0.75, 0.625, 0.75, 0.375, 0.75, 0.625, 0.75, 0.625, 1.0, 0.375, 1.0, 0.375, 0.0, 0.625, 0.0, 0.625, 0.25, 0.375, 0.25, 0.125, 0.5, 0.375, 0.5, 0.375, 0.75, 0.125, 0.75, 0.375, 0.5, 0.625, 0.5, 0.625, 0.75, 0.375, 0.75, 0.375, 0.25, 0.625, 0.25, 0.625, 0.5, 0.375, 0.5])
me_cube_009.materials.append(mat_material)
me_cube_009.use_mirror_vertex_groups = False
me_cube_009.update()
me_cube_010 = bpy.data.meshes.new('Cube.010')
me_cube_010.from_pydata([(2.0, 16.0, 2.0), (2.0, 16.0, -2.757e-07), (2.0, 14.0, 2.0), (2.0, 14.0, -2.757e-07), (0.0, 16.0, 2.0), (0.0, 16.0, -2.757e-07), (0.0, 14.0, 2.0), (0.0, 14.0, -2.757e-07)], [], [(0, 4, 6, 2), (3, 2, 6, 7), (7, 6, 4, 5), (5, 1, 3, 7), (1, 0, 2, 3), (5, 4, 0, 1)])
_uv = me_cube_010.uv_layers.new(name='UVMap')
_uv.uv.foreach_set('vector', [0.625, 0.5, 0.875, 0.5, 0.875, 0.75, 0.625, 0.75, 0.375, 0.75, 0.625, 0.75, 0.625, 1.0, 0.375, 1.0, 0.375, 0.0, 0.625, 0.0, 0.625, 0.25, 0.375, 0.25, 0.125, 0.5, 0.375, 0.5, 0.375, 0.75, 0.125, 0.75, 0.375, 0.5, 0.625, 0.5, 0.625, 0.75, 0.375, 0.75, 0.375, 0.25, 0.625, 0.25, 0.625, 0.5, 0.375, 0.5])
me_cube_010.materials.append(mat_material)
me_cube_010.use_mirror_vertex_groups = False
me_cube_010.update()
me_cube_011 = bpy.data.meshes.new('Cube.011')
me_cube_011.from_pydata([(2.0, 16.0, 4.0), (2.0, 16.0, 2.0), (2.0, 14.0, 4.0), (2.0, 14.0, 2.0), (0.0, 16.0, 4.0), (0.0, 16.0, 2.0), (0.0, 14.0, 4.0), (0.0, 14.0, 2.0)], [], [(0, 4, 6, 2), (3, 2, 6, 7), (7, 6, 4, 5), (5, 1, 3, 7), (1, 0, 2, 3), (5, 4, 0, 1)])
_uv = me_cube_011.uv_layers.new(name='UVMap')
_uv.uv.foreach_set('vector', [0.625, 0.5, 0.875, 0.5, 0.875, 0.75, 0.625, 0.75, 0.375, 0.75, 0.625, 0.75, 0.625, 1.0, 0.375, 1.0, 0.375, 0.0, 0.625, 0.0, 0.625, 0.25, 0.375, 0.25, 0.125, 0.5, 0.375, 0.5, 0.375, 0.75, 0.125, 0.75, 0.375, 0.5, 0.625, 0.5, 0.625, 0.75, 0.375, 0.75, 0.375, 0.25, 0.625, 0.25, 0.625, 0.5, 0.375, 0.5])
me_cube_011.materials.append(mat_material)
me_cube_011.use_mirror_vertex_groups = False
me_cube_011.update()
me_cube_012 = bpy.data.meshes.new('Cube.012')
me_cube_012.from_pydata([(2.0, 16.0, 6.0), (2.0, 16.0, 4.0), (2.0, 14.0, 6.0), (2.0, 14.0, 4.0), (0.0, 16.0, 6.0), (0.0, 16.0, 4.0), (0.0, 14.0, 6.0), (0.0, 14.0, 4.0)], [], [(0, 4, 6, 2), (3, 2, 6, 7), (7, 6, 4, 5), (5, 1, 3, 7), (1, 0, 2, 3), (5, 4, 0, 1)])
_uv = me_cube_012.uv_layers.new(name='UVMap')
_uv.uv.foreach_set('vector', [0.625, 0.5, 0.875, 0.5, 0.875, 0.75, 0.625, 0.75, 0.375, 0.75, 0.625, 0.75, 0.625, 1.0, 0.375, 1.0, 0.375, 0.0, 0.625, 0.0, 0.625, 0.25, 0.375, 0.25, 0.125, 0.5, 0.375, 0.5, 0.375, 0.75, 0.125, 0.75, 0.375, 0.5, 0.625, 0.5, 0.625, 0.75, 0.375, 0.75, 0.375, 0.25, 0.625, 0.25, 0.625, 0.5, 0.375, 0.5])
me_cube_012.materials.append(mat_material)
me_cube_012.use_mirror_vertex_groups = False
me_cube_012.update()
me_cube_001 = bpy.data.meshes.new('Cube.001')
me_cube_001.from_pydata([(0.0208, 4.366, -8.392), (0.0208, 4.366, -0.09983), (0.0208, 4.762, -8.392), (0.0208, 4.762, -0.09983), (0.4172, 4.366, -8.392), (0.4172, 4.366, -0.09983), (0.4172, 4.762, -8.392), (0.4172, 4.762, -0.09983), (0.0208, 4.366, -7.77), (0.0208, 4.762, -7.77), (0.4172, 4.366, -7.77), (0.4172, 4.762, -7.77)], [], [(0, 1, 3, 2), (2, 3, 7, 6), (6, 7, 5, 4), (4, 5, 1, 0), (7, 3, 1, 5), (9, 11, 10, 8)])
_uv = me_cube_001.uv_layers.new(name='UVMap')
_uv.uv.foreach_set('vector', [0.375, 0.0, 0.625, 0.0, 0.625, 0.25, 0.375, 0.25, 0.375, 0.25, 0.625, 0.25, 0.625, 0.5, 0.375, 0.5, 0.375, 0.5, 0.625, 0.5, 0.625, 0.75, 0.375, 0.75, 0.375, 0.75, 0.625, 0.75, 0.625, 1.0, 0.375, 1.0, 0.625, 0.5, 0.875, 0.5, 0.875, 0.75, 0.625, 0.75, 0.125, 0.5, 0.375, 0.5, 0.375, 0.75, 0.125, 0.75])
me_cube_001.materials.append(mat_a1_material)
me_cube_001.materials.append(mat_a1_material_001)
me_cube_001.materials.append(None)
me_cube_001.update()
me_cube_013 = bpy.data.meshes.new('Cube.013')
me_cube_013.from_pydata([(-1.77, -1.192e-07, -1.1), (-2.18, -0.3964, 1.192e-07), (-2.18, -1.192e-07, -1.1), (-2.18, -1.192e-07, 1.192e-07), (0.0, -0.1056, 1.192e-07), (-1.77, -1.192e-07, 1.192e-07), (0.0, -1.192e-07, -1.1), (0.0, -1.192e-07, 1.192e-07), (-2.1, -0.3964, 1.192e-07), (-2.1, -0.3964, 1.192e-07), (-1.77, -0.1056, 1.192e-07), (0.0, -1.192e-07, 1.192e-07), (-1.77, -1.192e-07, 1.192e-07), (-2.18, -1.192e-07, 1.192e-07), (0.0, -0.1056, 1.192e-07), (-2.18, -0.3964, 1.192e-07), (-2.18, -0.3964, -1.1), (-2.18, -1.192e-07, -1.1), (-1.77, -1.192e-07, -1.1), (-2.1, -0.3964, -1.1), (-1.77, -0.1056, -1.1), (0.0, -1.192e-07, -1.1), (0.0, -0.1056, -1.1), (-2.18, -1.192e-07, -1.302), (-1.77, -1.192e-07, -1.302), (0.0, -1.192e-07, -1.302), (-2.18, -0.3964, -1.302), (0.0, -0.1056, -1.302), (-2.18, -1.192, -1.302), (-2.18, -1.192, -1.1), (-1.77, -1.192, -1.302), (-1.77, -1.192, -1.1), (0.0, -1.192, -1.302), (0.0, -1.192, -1.1), (-2.1, -1.192, -1.1), (-2.1, -1.192, -1.302), (0.0, -0.1056, -1.1), (-2.18, -1.192e-07, -1.302), (-1.77, -1.192e-07, -1.302), (0.0, -1.192e-07, -1.302), (0.0, -0.1056, -1.302), (0.0, -1.192, -1.302), (0.0, -1.192, -1.1), (-1.77, -1.192e-07, -1.1), (-2.18, -0.3964, 1.192e-07), (-2.18, -1.192e-07, -1.1), (-2.18, -1.192e-07, 1.192e-07), (0.0, -0.1056, 1.192e-07), (-1.77, -1.192e-07, 1.192e-07), (0.0, -1.192e-07, -1.1), (0.0, -1.192e-07, 1.192e-07), (-2.1, -0.3964, 1.192e-07), (-2.1, -0.3964, 1.192e-07), (-1.77, -0.1056, 1.192e-07), (0.0, -1.192e-07, 1.192e-07), (-1.77, -1.192e-07, 1.192e-07), (-2.18, -1.192e-07, 1.192e-07), (0.0, -0.1056, 1.192e-07), (-2.18, -0.3964, 1.192e-07), (-2.18, -0.3964, -1.1), (-2.18, -1.192e-07, -1.1), (-1.77, -1.192e-07, -1.1), (-2.1, -0.3964, -1.1), (-1.77, -0.1056, -1.1), (0.0, -1.192e-07, -1.1), (0.0, -0.1056, -1.1), (-2.18, -1.192e-07, -1.302), (-1.77, -1.192e-07, -1.302), (0.0, -1.192e-07, -1.302), (-2.18, -0.3964, -1.302), (0.0, -0.1056, -1.302), (-2.18, -1.192, -1.302), (-2.18, -1.192, -1.1), (-1.77, -1.192, -1.302), (-1.77, -1.192, -1.1), (0.0, -1.192, -1.302), (0.0, -1.192, -1.1), (-2.1, -1.192, -1.1), (-2.1, -1.192, -1.302), (0.0, -0.1056, -1.1), (-2.18, -1.192e-07, -1.302), (-1.77, -1.192e-07, -1.302), (0.0, -1.192e-07, -1.302), (0.0, -0.1056, -1.302), (0.0, -1.192, -1.302), (0.0, -1.192, -1.1)], [(8, 15), (15, 13), (51, 58), (58, 56)], [(16, 1, 3, 17), (17, 3, 5, 18), (2, 13, 12, 0), (18, 5, 11, 21), (5, 3, 1, 9, 10), (21, 11, 14, 22), (0, 12, 7, 6), (5, 10, 14, 11), (19, 9, 1, 16), (10, 20, 22, 14), (25, 21, 22, 27), (24, 18, 21, 25), (9, 19, 20, 10), (23, 17, 18, 24), (26, 16, 17, 23), (6, 7, 4, 36), (16, 26, 28, 29), (20, 19, 34, 31), (35, 34, 29, 28), (31, 30, 32, 33), (34, 35, 30, 31), (22, 20, 31, 33), (27, 22, 33, 32), (19, 16, 29, 34), (39, 6, 36, 40), (38, 0, 6, 39), (37, 2, 0, 38), (40, 36, 42, 41), (59, 44, 46, 60), (60, 46, 48, 61), (45, 56, 55, 43), (61, 48, 54, 64), (48, 46, 44, 52, 53), (64, 54, 57, 65), (43, 55, 50, 49), (48, 53, 57, 54), (62, 52, 44, 59), (53, 63, 65, 57), (68, 64, 65, 70), (67, 61, 64, 68), (52, 62, 63, 53), (66, 60, 61, 67), (69, 59, 60, 66), (49, 50, 47, 79), (59, 69, 71, 72), (63, 62, 77, 74), (78, 77, 72, 71), (74, 73, 75, 76), (77, 78, 73, 74), (65, 63, 74, 76), (70, 65, 76, 75), (62, 59, 72, 77), (82, 49, 79, 83), (81, 43, 49, 82), (80, 45, 43, 81), (83, 79, 85, 84), (38, 39, 32, 30), (37, 35, 28), (38, 35, 37), (38, 30, 35)])
_uv = me_cube_013.uv_layers.new(name='UVMap')
_uv.uv.foreach_set('vector', [0.5, 0.0, 0.625, 0.0, 0.625, 0.25, 0.5, 0.25, 0.5, 0.25, 0.625, 0.25, 0.625, 0.5, 0.5, 0.5, 0.5, 0.25, 0.625, 0.25, 0.625, 0.5, 0.5, 0.5, 0.5, 0.5, 0.625, 0.5, 0.625, 0.5, 0.5, 0.5, 0.625, 0.5, 0.875, 0.5, 0.875, 0.75, 0.6861, 0.8723, 0.625, 0.5666, 0.5, 0.5, 0.625, 0.5, 0.625, 0.5666, 0.5, 0.5666, 0.5, 0.5, 0.625, 0.5, 0.625, 0.5, 0.5, 0.5, 0.625, 0.5, 0.625, 0.5666, 0.625, 0.5666, 0.625, 0.5, 0.5306, 0.9029, 0.6861, 0.8723, 0.625, 0.0, 0.5, 0.0, 0.625, 0.5666, 0.5, 0.5666, 0.5, 0.5666, 0.625, 0.5666, 0.4375, 0.5, 0.5, 0.5, 0.5, 0.5666, 0.4375, 0.5666, 0.4375, 0.5, 0.5, 0.5, 0.5, 0.5, 0.4375, 0.5, 0.6861, 0.8723, 0.5306, 0.9029, 0.5, 0.5666, 0.625, 0.5666, 0.4375, 0.25, 0.5, 0.25, 0.5, 0.5, 0.4375, 0.5, 0.4375, 0.0, 0.5, 0.0, 0.5, 0.25, 0.4375, 0.25, 0.5, 0.5, 0.625, 0.5, 0.625, 0.5666, 0.5, 0.5666, 0.5, 0.0, 0.4375, 0.0, 0.4375, 0.0, 0.5, 0.0, 0.5, 0.5666, 0.5306, 0.9029, 0.5306, 0.9029, 0.5, 0.5666, 0.4528, 0.9181, 0.5306, 0.9029, 0.5, 0.0, 0.4375, 0.0, 0.5, 0.5666, 0.4375, 0.5666, 0.4375, 0.5666, 0.5, 0.5666, 0.5306, 0.9029, 0.4528, 0.9181, 0.4375, 0.5666, 0.5, 0.5666, 0.5, 0.5666, 0.5, 0.5666, 0.5, 0.5666, 0.5, 0.5666, 0.4375, 0.5666, 0.5, 0.5666, 0.5, 0.5666, 0.4375, 0.5666, 0.5306, 0.9029, 0.5, 0.0, 0.5, 0.0, 0.5306, 0.9029, 0.4375, 0.5, 0.5, 0.5, 0.5, 0.5666, 0.4375, 0.5666, 0.4375, 0.5, 0.5, 0.5, 0.5, 0.5, 0.4375, 0.5, 0.4375, 0.25, 0.5, 0.25, 0.5, 0.5, 0.4375, 0.5, 0.4375, 0.5666, 0.5, 0.5666, 0.5, 0.5666, 0.4375, 0.5666, 0.5, 0.0, 0.625, 0.0, 0.625, 0.25, 0.5, 0.25, 0.5, 0.25, 0.625, 0.25, 0.625, 0.5, 0.5, 0.5, 0.5, 0.25, 0.625, 0.25, 0.625, 0.5, 0.5, 0.5, 0.5, 0.5, 0.625, 0.5, 0.625, 0.5, 0.5, 0.5, 0.625, 0.5, 0.875, 0.5, 0.875, 0.75, 0.6861, 0.8723, 0.625, 0.5666, 0.5, 0.5, 0.625, 0.5, 0.625, 0.5666, 0.5, 0.5666, 0.5, 0.5, 0.625, 0.5, 0.625, 0.5, 0.5, 0.5, 0.625, 0.5, 0.625, 0.5666, 0.625, 0.5666, 0.625, 0.5, 0.5306, 0.9029, 0.6861, 0.8723, 0.625, 0.0, 0.5, 0.0, 0.625, 0.5666, 0.5, 0.5666, 0.5, 0.5666, 0.625, 0.5666, 0.4375, 0.5, 0.5, 0.5, 0.5, 0.5666, 0.4375, 0.5666, 0.4375, 0.5, 0.5, 0.5, 0.5, 0.5, 0.4375, 0.5, 0.6861, 0.8723, 0.5306, 0.9029, 0.5, 0.5666, 0.625, 0.5666, 0.4375, 0.25, 0.5, 0.25, 0.5, 0.5, 0.4375, 0.5, 0.4375, 0.0, 0.5, 0.0, 0.5, 0.25, 0.4375, 0.25, 0.5, 0.5, 0.625, 0.5, 0.625, 0.5666, 0.5, 0.5666, 0.5, 0.0, 0.4375, 0.0, 0.4375, 0.0, 0.5, 0.0, 0.5, 0.5666, 0.5306, 0.9029, 0.5306, 0.9029, 0.5, 0.5666, 0.4528, 0.9181, 0.5306, 0.9029, 0.5, 0.0, 0.4375, 0.0, 0.5, 0.5666, 0.4375, 0.5666, 0.4375, 0.5666, 0.5, 0.5666, 0.5306, 0.9029, 0.4528, 0.9181, 0.4375, 0.5666, 0.5, 0.5666, 0.5, 0.5666, 0.5, 0.5666, 0.5, 0.5666, 0.5, 0.5666, 0.4375, 0.5666, 0.5, 0.5666, 0.5, 0.5666, 0.4375, 0.5666, 0.5306, 0.9029, 0.5, 0.0, 0.5, 0.0, 0.5306, 0.9029, 0.4375, 0.5, 0.5, 0.5, 0.5, 0.5666, 0.4375, 0.5666, 0.4375, 0.5, 0.5, 0.5, 0.5, 0.5, 0.4375, 0.5, 0.4375, 0.25, 0.5, 0.25, 0.5, 0.5, 0.4375, 0.5, 0.4375, 0.5666, 0.5, 0.5666, 0.5, 0.5666, 0.4375, 0.5666, 0.4375, 0.5, 0.4375, 0.5, 0.4375, 0.5666, 0.4375, 0.5666, 0.4375, 0.25, 0.4528, 0.9181, 0.4375, 0.0, 0.4375, 0.5, 0.4528, 0.9181, 0.4375, 0.25, 0.4375, 0.5, 0.4375, 0.5666, 0.4528, 0.9181])
me_cube_013.materials.append(mat_a1_material)
me_cube_013.materials.append(mat_a1_material_001)
me_cube_013.materials.append(None)
me_cube_013.update()
me_cube_014 = bpy.data.meshes.new('Cube.014')
me_cube_014.from_pydata([(0.0218, 0.7959, -8.392), (0.0218, 0.7959, -0.09983), (0.0218, 1.192, -8.392), (0.0218, 1.192, -0.09983), (0.4317, 1.192, -8.392), (0.4317, 1.192, -0.09983), (0.03531, 1.192, -7.77), (0.4317, 1.087, -8.392), (0.1018, 0.7959, -8.392), (0.1018, 0.7959, -0.09983), (0.4317, 1.087, -0.09983), (2.202, 1.192, -0.1558), (2.202, 1.192, -8.448), (2.202, 1.087, -8.448), (2.202, 1.087, -0.1558), (2.102, 1.087, -8.392), (2.102, 1.087, -0.09983)], [], [(0, 1, 3, 2), (2, 3, 5, 4), (9, 8, 7, 10), (4, 5, 11, 12), (5, 3, 1, 9, 10), (12, 11, 14, 13), (7, 4, 12, 13, 15), (5, 10, 16, 14, 11), (16, 15, 13, 14), (10, 7, 15, 16), (8, 9, 1, 0)])
_uv = me_cube_014.uv_layers.new(name='UVMap')
_uv.uv.foreach_set('vector', [0.375, 0.0, 0.625, 0.0, 0.625, 0.25, 0.375, 0.25, 0.375, 0.25, 0.625, 0.25, 0.625, 0.5, 0.375, 0.5, 0.6861, 0.8723, 0.375, 0.9334, 0.375, 0.5666, 0.625, 0.5666, 0.375, 0.5, 0.625, 0.5, 0.625, 0.5, 0.375, 0.5, 0.625, 0.5, 0.875, 0.5, 0.875, 0.75, 0.6861, 0.8723, 0.625, 0.5666, 0.375, 0.5, 0.625, 0.5, 0.625, 0.5666, 0.375, 0.5666, 0.0, 0.0, 0.0, 0.0, 0.0, 0.0, 0.0, 0.0, 0.0, 0.0, 0.625, 0.5, 0.625, 0.5666, 0.625, 0.5666, 0.625, 0.5666, 0.625, 0.5, 0.625, 0.5666, 0.375, 0.5666, 0.375, 0.5666, 0.625, 0.5666, 0.625, 0.5666, 0.375, 0.5666, 0.375, 0.5666, 0.625, 0.5666, 0.375, 0.9334, 0.6861, 0.8723, 0.625, 0.0, 0.375, 0.0])
me_cube_014.materials.append(mat_a1_material)
me_cube_014.materials.append(mat_a1_material_001)
me_cube_014.materials.append(None)
me_cube_014.update()
me_cube_015 = bpy.data.meshes.new('Cube.015')
me_cube_015.from_pydata([(0.0218, 0.7959, -8.392), (0.0218, 0.7959, -0.09983), (0.0218, 1.192, -8.392), (0.0218, 1.192, -0.09983), (0.4317, 1.192, -8.392), (0.4317, 1.192, -0.09983), (0.03531, 1.192, -7.77), (0.4317, 1.087, -8.392), (0.1018, 0.7959, -8.392), (0.1018, 0.7959, -0.09983), (0.4317, 1.087, -0.09983), (2.202, 1.192, -0.1558), (2.202, 1.192, -8.448), (2.202, 1.087, -8.448), (2.202, 1.087, -0.1558), (2.102, 1.087, -8.392), (2.102, 1.087, -0.09983)], [], [(0, 1, 3, 2), (2, 3, 5, 4), (9, 8, 7, 10), (4, 5, 11, 12), (5, 3, 1, 9, 10), (12, 11, 14, 13), (7, 4, 12, 13, 15), (5, 10, 16, 14, 11), (16, 15, 13, 14), (10, 7, 15, 16), (8, 9, 1, 0)])
_uv = me_cube_015.uv_layers.new(name='UVMap')
_uv.uv.foreach_set('vector', [0.375, 0.0, 0.625, 0.0, 0.625, 0.25, 0.375, 0.25, 0.375, 0.25, 0.625, 0.25, 0.625, 0.5, 0.375, 0.5, 0.6861, 0.8723, 0.375, 0.9334, 0.375, 0.5666, 0.625, 0.5666, 0.375, 0.5, 0.625, 0.5, 0.625, 0.5, 0.375, 0.5, 0.625, 0.5, 0.875, 0.5, 0.875, 0.75, 0.6861, 0.8723, 0.625, 0.5666, 0.375, 0.5, 0.625, 0.5, 0.625, 0.5666, 0.375, 0.5666, 0.0, 0.0, 0.0, 0.0, 0.0, 0.0, 0.0, 0.0, 0.0, 0.0, 0.625, 0.5, 0.625, 0.5666, 0.625, 0.5666, 0.625, 0.5666, 0.625, 0.5, 0.625, 0.5666, 0.375, 0.5666, 0.375, 0.5666, 0.625, 0.5666, 0.625, 0.5666, 0.375, 0.5666, 0.375, 0.5666, 0.625, 0.5666, 0.375, 0.9334, 0.6861, 0.8723, 0.625, 0.0, 0.375, 0.0])
me_cube_015.materials.append(mat_a1_material)
me_cube_015.materials.append(mat_a1_material_001)
me_cube_015.materials.append(None)
me_cube_015.update()
me_cube_016 = bpy.data.meshes.new('Cube.016')
me_cube_016.from_pydata([(0.0218, 0.7959, -8.392), (0.0218, 0.7959, -0.09983), (0.0218, 1.192, -8.392), (0.0218, 1.192, -0.09983), (0.4317, 1.192, -8.392), (0.4317, 1.192, -0.09983), (0.03531, 1.192, -7.77), (0.4317, 1.087, -8.392), (0.1018, 0.7959, -8.392), (0.1018, 0.7959, -0.09983), (0.4317, 1.087, -0.09983), (2.202, 1.192, -0.09983), (2.202, 1.192, -8.392), (2.202, 1.087, -8.392), (2.202, 1.087, -0.09983), (2.102, 1.087, -8.392), (2.102, 1.087, -0.09983)], [], [(0, 1, 3, 2), (2, 3, 5, 4), (9, 8, 7, 10), (4, 5, 11, 12), (5, 3, 1, 9, 10), (12, 11, 14, 13), (7, 4, 12, 13, 15), (5, 10, 16, 14, 11), (16, 15, 13, 14), (10, 7, 15, 16), (8, 9, 1, 0)])
_uv = me_cube_016.uv_layers.new(name='UVMap')
_uv.uv.foreach_set('vector', [0.375, 0.0, 0.625, 0.0, 0.625, 0.25, 0.375, 0.25, 0.375, 0.25, 0.625, 0.25, 0.625, 0.5, 0.375, 0.5, 0.6861, 0.8723, 0.375, 0.9334, 0.375, 0.5666, 0.625, 0.5666, 0.375, 0.5, 0.625, 0.5, 0.625, 0.5, 0.375, 0.5, 0.625, 0.5, 0.875, 0.5, 0.875, 0.75, 0.6861, 0.8723, 0.625, 0.5666, 0.375, 0.5, 0.625, 0.5, 0.625, 0.5666, 0.375, 0.5666, 0.0, 0.0, 0.0, 0.0, 0.0, 0.0, 0.0, 0.0, 0.0, 0.0, 0.625, 0.5, 0.625, 0.5666, 0.625, 0.5666, 0.625, 0.5666, 0.625, 0.5, 0.625, 0.5666, 0.375, 0.5666, 0.375, 0.5666, 0.625, 0.5666, 0.625, 0.5666, 0.375, 0.5666, 0.375, 0.5666, 0.625, 0.5666, 0.375, 0.9334, 0.6861, 0.8723, 0.625, 0.0, 0.375, 0.0])
me_cube_016.materials.append(mat_a1_material)
me_cube_016.materials.append(mat_a1_material_001)
me_cube_016.materials.append(None)
me_cube_016.update()
me_cube_020 = bpy.data.meshes.new('Cube.020')
me_cube_020.from_pydata([(-2.18, -1.192, -1.302), (0.0, -1.192, -1.302), (-2.18, 2.833, -1.302), (0.0, 2.833, -1.302), (-2.18, -1.192, -1.688), (0.0, -1.192, -1.688), (-2.18, 2.833, -1.688), (0.0, 2.833, -1.688)], [], [(0, 2, 6, 4), (6, 7, 5, 4), (1, 0, 4, 5), (3, 1, 5, 7), (2, 3, 7, 6)])
_uv = me_cube_020.uv_layers.new(name='UVMap')
_uv.uv.foreach_set('vector', [0.4375, 0.5666, 0.4375, 0.5, 0.4375, 0.5, 0.4375, 0.5666, 0.4375, 0.5, 0.4375, 0.5, 0.4375, 0.5666, 0.4375, 0.5666, 0.0, 0.0, 0.0, 0.0, 0.0, 0.0, 0.0, 0.0, 0.0, 0.0, 0.0, 0.0, 0.0, 0.0, 0.0, 0.0, 0.0, 0.0, 0.0, 0.0, 0.0, 0.0, 0.0, 0.0])
me_cube_020.materials.append(mat_a1_material)
me_cube_020.materials.append(mat_a1_material_001)
me_cube_020.materials.append(None)
me_cube_020.update()

# ---- objects
ob_cube = bpy.data.objects.new('Cube', me_cube_017)
ob_cube_001 = bpy.data.objects.new('Cube.001', me_cube_017)
ob_cube_002 = bpy.data.objects.new('Cube.002', me_cube_017)
ob_cube_003 = bpy.data.objects.new('Cube.003', me_cube_017)
ob_cube_004 = bpy.data.objects.new('Cube.004', me_cube_017)
ob_cube_005 = bpy.data.objects.new('Cube.005', me_cube_017)
ob_story_0_corner_left = bpy.data.objects.new('STORY-0-CORNER-LEFT', me_cube)
ob_a1_base_instantiator_rest_and_hygiene_quarters_109 = bpy.data.objects.new('A1-base_instantiator-rest_and_hygiene_quarters.109', me_cube_053)
ob_story_1_corner_left = bpy.data.objects.new('STORY-1-CORNER-LEFT', me_cube_003)
ob_story_2_corner_left = bpy.data.objects.new('STORY-2-CORNER-LEFT', me_cube_004)
ob_story_3_corner_left = bpy.data.objects.new('STORY-3-CORNER-LEFT', me_cube_005)
ob_story_0_middle_1 = bpy.data.objects.new('STORY-0-MIDDLE-1', me_cube_006)
ob_story_1_middle_2 = bpy.data.objects.new('STORY-1-MIDDLE-2', me_cube_007)
ob_story_2_middle_3 = bpy.data.objects.new('STORY-2-MIDDLE-3', me_cube_008)
ob_story_3_middle_4 = bpy.data.objects.new('STORY-3-MIDDLE-4', me_cube_009)
ob_story_0_middle_1_001 = bpy.data.objects.new('STORY-0-MIDDLE-1.001', me_cube_006)
ob_story_1_middle_2_001 = bpy.data.objects.new('STORY-1-MIDDLE-2.001', me_cube_007)
ob_story_2_middle_3_001 = bpy.data.objects.new('STORY-2-MIDDLE-3.001', me_cube_008)
ob_story_3_middle_4_001 = bpy.data.objects.new('STORY-3-MIDDLE-4.001', me_cube_009)
ob_story_0_middle_1_002 = bpy.data.objects.new('STORY-0-MIDDLE-1.002', me_cube_006)
ob_story_1_middle_2_002 = bpy.data.objects.new('STORY-1-MIDDLE-2.002', me_cube_007)
ob_story_2_middle_3_002 = bpy.data.objects.new('STORY-2-MIDDLE-3.002', me_cube_008)
ob_story_3_middle_4_002 = bpy.data.objects.new('STORY-3-MIDDLE-4.002', me_cube_009)
ob_story_0_middle_1_003 = bpy.data.objects.new('STORY-0-MIDDLE-1.003', me_cube_006)
ob_story_1_middle_2_003 = bpy.data.objects.new('STORY-1-MIDDLE-2.003', me_cube_007)
ob_story_2_middle_3_003 = bpy.data.objects.new('STORY-2-MIDDLE-3.003', me_cube_008)
ob_story_3_middle_4_003 = bpy.data.objects.new('STORY-3-MIDDLE-4.003', me_cube_009)
ob_story_0_middle_1_004 = bpy.data.objects.new('STORY-0-MIDDLE-1.004', me_cube_006)
ob_story_1_middle_2_004 = bpy.data.objects.new('STORY-1-MIDDLE-2.004', me_cube_007)
ob_story_2_middle_3_004 = bpy.data.objects.new('STORY-2-MIDDLE-3.004', me_cube_008)
ob_story_0_middle_1_005 = bpy.data.objects.new('STORY-0-MIDDLE-1.005', me_cube_006)
ob_story_1_middle_2_005 = bpy.data.objects.new('STORY-1-MIDDLE-2.005', me_cube_007)
ob_story_2_middle_3_005 = bpy.data.objects.new('STORY-2-MIDDLE-3.005', me_cube_008)
ob_story_0_corner_right = bpy.data.objects.new('STORY-0-CORNER-RIGHT', me_cube_010)
ob_story_1_corner_right = bpy.data.objects.new('STORY-1-CORNER-RIGHT', me_cube_011)
ob_story_2_corner_right = bpy.data.objects.new('STORY-2-CORNER-RIGHT', me_cube_012)
ob_replacable_segmented_pipe_002 = bpy.data.objects.new('replacable segmented pipe.002', me_cube_001)
ob_bottom_001 = bpy.data.objects.new('bottom.001', me_cube_013)
ob_bottom_002 = bpy.data.objects.new('bottom.002', me_cube_014)
ob_bottom_003 = bpy.data.objects.new('bottom.003', me_cube_015)
ob_bottom_004 = bpy.data.objects.new('bottom.004', me_cube_016)
ob_bottom_005 = bpy.data.objects.new('bottom.005', me_cube_013)
ob_bottom_006 = bpy.data.objects.new('bottom.006', me_cube_013)
ob_bottom_007 = bpy.data.objects.new('bottom.007', me_cube_013)
ob_bottom_008 = bpy.data.objects.new('bottom.008', me_cube_013)
ob_bottom_009 = bpy.data.objects.new('bottom.009', me_cube_013)
ob_bottom_010 = bpy.data.objects.new('bottom.010', me_cube_013)
ob_bottom_011 = bpy.data.objects.new('bottom.011', me_cube_020)

# ---- transforms, parenting, visibility, modifiers, constraints
ob_cube.location = (2.75, 1.4, 0.0)
ob_cube.scale = (0.2, 0.2, 2.4)
ob_cube_001.location = (2.75, 2.6, 0.0)
ob_cube_001.scale = (0.2, 0.2, 2.4)
ob_cube_002.location = (2.75, 3.8, 0.0)
ob_cube_002.scale = (0.2, 0.2, 2.4)
ob_cube_003.location = (2.75, 5.0, 0.0)
ob_cube_003.scale = (0.2, 0.2, 2.4)
ob_cube_004.location = (2.75, 6.2, 0.0)
ob_cube_004.scale = (0.2, 0.2, 2.4)
ob_cube_005.location = (2.75, 7.4, 0.0)
ob_cube_005.scale = (0.2, 0.2, 2.4)
ob_story_0_corner_left.location = (0.3982, 0.3982, 0.0)
ob_story_0_corner_left.scale = (1.1, 0.6, 0.6)
ob_story_0_corner_left.lock_rotations_4d = False
ob_story_0_corner_left.empty_display_type = 'ARROWS'
ob_story_0_corner_left.lineart.crease_threshold = 0.0
ob_a1_base_instantiator_rest_and_hygiene_quarters_109.location = (0.0, 0.0, 0.0)
ob_story_1_corner_left.location = (0.3982, 0.3982, 0.0)
ob_story_1_corner_left.scale = (1.1, 0.6, 0.6)
ob_story_1_corner_left.lock_rotations_4d = False
ob_story_1_corner_left.empty_display_type = 'ARROWS'
ob_story_1_corner_left.lineart.crease_threshold = 0.0
ob_story_2_corner_left.location = (0.3982, 0.3982, 0.0)
ob_story_2_corner_left.scale = (1.1, 0.6, 0.6)
ob_story_2_corner_left.lock_rotations_4d = False
ob_story_2_corner_left.empty_display_type = 'ARROWS'
ob_story_2_corner_left.lineart.crease_threshold = 0.0
ob_story_3_corner_left.location = (0.3982, 0.3982, 0.0)
ob_story_3_corner_left.scale = (1.1, 0.6, 0.6)
ob_story_3_corner_left.lock_rotations_4d = False
ob_story_3_corner_left.empty_display_type = 'ARROWS'
ob_story_3_corner_left.lineart.crease_threshold = 0.0
ob_story_0_middle_1.location = (0.3982, 0.3982, 0.0)
ob_story_0_middle_1.scale = (1.1, 0.6, 0.6)
ob_story_0_middle_1.lock_rotations_4d = False
ob_story_0_middle_1.empty_display_type = 'ARROWS'
ob_story_0_middle_1.lineart.crease_threshold = 0.0
ob_story_1_middle_2.location = (0.3982, 0.3982, 0.0)
ob_story_1_middle_2.scale = (1.1, 0.6, 0.6)
ob_story_1_middle_2.lock_rotations_4d = False
ob_story_1_middle_2.empty_display_type = 'ARROWS'
ob_story_1_middle_2.lineart.crease_threshold = 0.0
ob_story_2_middle_3.location = (0.3982, 0.3982, 0.0)
ob_story_2_middle_3.scale = (1.1, 0.6, 0.6)
ob_story_2_middle_3.lock_rotations_4d = False
ob_story_2_middle_3.empty_display_type = 'ARROWS'
ob_story_2_middle_3.lineart.crease_threshold = 0.0
ob_story_3_middle_4.location = (0.3982, 0.3982, 0.0)
ob_story_3_middle_4.scale = (1.1, 0.6, 0.6)
ob_story_3_middle_4.lock_rotations_4d = False
ob_story_3_middle_4.empty_display_type = 'ARROWS'
ob_story_3_middle_4.lineart.crease_threshold = 0.0
ob_story_0_middle_1_001.location = (0.3982, 1.598, 0.0)
ob_story_0_middle_1_001.scale = (1.1, 0.6, 0.6)
ob_story_0_middle_1_001.lock_rotations_4d = False
ob_story_0_middle_1_001.empty_display_type = 'ARROWS'
ob_story_0_middle_1_001.lineart.crease_threshold = 0.0
ob_story_1_middle_2_001.location = (0.3982, 1.598, 0.0)
ob_story_1_middle_2_001.scale = (1.1, 0.6, 0.6)
ob_story_1_middle_2_001.lock_rotations_4d = False
ob_story_1_middle_2_001.empty_display_type = 'ARROWS'
ob_story_1_middle_2_001.lineart.crease_threshold = 0.0
ob_story_2_middle_3_001.location = (0.3982, 1.598, 0.0)
ob_story_2_middle_3_001.scale = (1.1, 0.6, 0.6)
ob_story_2_middle_3_001.lock_rotations_4d = False
ob_story_2_middle_3_001.empty_display_type = 'ARROWS'
ob_story_2_middle_3_001.lineart.crease_threshold = 0.0
ob_story_3_middle_4_001.location = (0.3982, 1.598, 0.0)
ob_story_3_middle_4_001.scale = (1.1, 0.6, 0.6)
ob_story_3_middle_4_001.lock_rotations_4d = False
ob_story_3_middle_4_001.empty_display_type = 'ARROWS'
ob_story_3_middle_4_001.lineart.crease_threshold = 0.0
ob_story_0_middle_1_002.location = (0.3982, 2.798, 0.0)
ob_story_0_middle_1_002.scale = (1.1, 0.6, 0.6)
ob_story_0_middle_1_002.lock_rotations_4d = False
ob_story_0_middle_1_002.empty_display_type = 'ARROWS'
ob_story_0_middle_1_002.lineart.crease_threshold = 0.0
ob_story_1_middle_2_002.location = (0.3982, 2.798, 0.0)
ob_story_1_middle_2_002.scale = (1.1, 0.6, 0.6)
ob_story_1_middle_2_002.lock_rotations_4d = False
ob_story_1_middle_2_002.empty_display_type = 'ARROWS'
ob_story_1_middle_2_002.lineart.crease_threshold = 0.0
ob_story_2_middle_3_002.location = (0.3982, 2.798, 0.0)
ob_story_2_middle_3_002.scale = (1.1, 0.6, 0.6)
ob_story_2_middle_3_002.lock_rotations_4d = False
ob_story_2_middle_3_002.empty_display_type = 'ARROWS'
ob_story_2_middle_3_002.lineart.crease_threshold = 0.0
ob_story_3_middle_4_002.location = (0.3982, 2.798, 0.0)
ob_story_3_middle_4_002.scale = (1.1, 0.6, 0.6)
ob_story_3_middle_4_002.lock_rotations_4d = False
ob_story_3_middle_4_002.empty_display_type = 'ARROWS'
ob_story_3_middle_4_002.lineart.crease_threshold = 0.0
ob_story_0_middle_1_003.location = (0.3982, 3.998, 0.0)
ob_story_0_middle_1_003.scale = (1.1, 0.6, 0.6)
ob_story_0_middle_1_003.lock_rotations_4d = False
ob_story_0_middle_1_003.empty_display_type = 'ARROWS'
ob_story_0_middle_1_003.lineart.crease_threshold = 0.0
ob_story_1_middle_2_003.location = (0.3982, 3.998, 0.0)
ob_story_1_middle_2_003.scale = (1.1, 0.6, 0.6)
ob_story_1_middle_2_003.lock_rotations_4d = False
ob_story_1_middle_2_003.empty_display_type = 'ARROWS'
ob_story_1_middle_2_003.lineart.crease_threshold = 0.0
ob_story_2_middle_3_003.location = (0.3982, 3.998, 0.0)
ob_story_2_middle_3_003.scale = (1.1, 0.6, 0.6)
ob_story_2_middle_3_003.lock_rotations_4d = False
ob_story_2_middle_3_003.empty_display_type = 'ARROWS'
ob_story_2_middle_3_003.lineart.crease_threshold = 0.0
ob_story_3_middle_4_003.location = (0.3982, 3.998, 0.0)
ob_story_3_middle_4_003.scale = (1.1, 0.6, 0.6)
ob_story_3_middle_4_003.lock_rotations_4d = False
ob_story_3_middle_4_003.empty_display_type = 'ARROWS'
ob_story_3_middle_4_003.lineart.crease_threshold = 0.0
ob_story_0_middle_1_004.location = (0.3982, 5.198, 0.0)
ob_story_0_middle_1_004.scale = (1.1, 0.6, 0.6)
ob_story_0_middle_1_004.lock_rotations_4d = False
ob_story_0_middle_1_004.empty_display_type = 'ARROWS'
ob_story_0_middle_1_004.lineart.crease_threshold = 0.0
ob_story_1_middle_2_004.location = (0.3982, 5.198, 0.0)
ob_story_1_middle_2_004.scale = (1.1, 0.6, 0.6)
ob_story_1_middle_2_004.lock_rotations_4d = False
ob_story_1_middle_2_004.empty_display_type = 'ARROWS'
ob_story_1_middle_2_004.lineart.crease_threshold = 0.0
ob_story_2_middle_3_004.location = (0.3982, 5.198, 0.0)
ob_story_2_middle_3_004.scale = (1.1, 0.6, 0.6)
ob_story_2_middle_3_004.lock_rotations_4d = False
ob_story_2_middle_3_004.empty_display_type = 'ARROWS'
ob_story_2_middle_3_004.lineart.crease_threshold = 0.0
ob_story_0_middle_1_005.location = (0.3982, 6.398, 0.0)
ob_story_0_middle_1_005.scale = (1.1, 0.6, 0.6)
ob_story_0_middle_1_005.lock_rotations_4d = False
ob_story_0_middle_1_005.empty_display_type = 'ARROWS'
ob_story_0_middle_1_005.lineart.crease_threshold = 0.0
ob_story_1_middle_2_005.location = (0.3982, 6.398, 0.0)
ob_story_1_middle_2_005.scale = (1.1, 0.6, 0.6)
ob_story_1_middle_2_005.lock_rotations_4d = False
ob_story_1_middle_2_005.empty_display_type = 'ARROWS'
ob_story_1_middle_2_005.lineart.crease_threshold = 0.0
ob_story_2_middle_3_005.location = (0.3982, 6.398, 0.0)
ob_story_2_middle_3_005.scale = (1.1, 0.6, 0.6)
ob_story_2_middle_3_005.lock_rotations_4d = False
ob_story_2_middle_3_005.empty_display_type = 'ARROWS'
ob_story_2_middle_3_005.lineart.crease_threshold = 0.0
ob_story_0_corner_right.location = (0.3982, 0.3982, 0.0)
ob_story_0_corner_right.scale = (1.1, 0.6, 0.6)
ob_story_0_corner_right.lock_rotations_4d = False
ob_story_0_corner_right.empty_display_type = 'ARROWS'
ob_story_0_corner_right.lineart.crease_threshold = 0.0
ob_story_1_corner_right.location = (0.3982, 0.3982, 0.0)
ob_story_1_corner_right.scale = (1.1, 0.6, 0.6)
ob_story_1_corner_right.lock_rotations_4d = False
ob_story_1_corner_right.empty_display_type = 'ARROWS'
ob_story_1_corner_right.lineart.crease_threshold = 0.0
ob_story_2_corner_right.location = (0.3982, 0.3982, 0.0)
ob_story_2_corner_right.scale = (1.1, 0.6, 0.6)
ob_story_2_corner_right.lock_rotations_4d = False
ob_story_2_corner_right.empty_display_type = 'ARROWS'
ob_story_2_corner_right.lineart.crease_threshold = 0.0
ob_replacable_segmented_pipe_002.location = (0.3982, 0.3982, 3.129e-07)
ob_replacable_segmented_pipe_002.rotation_euler = (1.571, -0.0, 0.0)
ob_bottom_001.location = (2.6, 0.498, 1.192)
ob_bottom_001.rotation_euler = (1.571, -0.0, 0.0)
ob_bottom_002.location = (0.3982, 0.3982, 1.2)
ob_bottom_002.rotation_euler = (1.571, -0.0, 0.0)
ob_bottom_003.location = (0.3982, 0.3982, 2.4)
ob_bottom_003.rotation_euler = (1.571, -0.0, 0.0)
ob_bottom_004.location = (0.3982, 0.3982, 3.6)
ob_bottom_004.rotation_euler = (1.571, -0.0, 0.0)
ob_bottom_005.location = (2.6, 1.8, 1.192)
ob_bottom_005.rotation_euler = (1.571, -0.0, 0.0)
ob_bottom_006.location = (2.6, 3.102, 1.192)
ob_bottom_006.rotation_euler = (1.571, -0.0, 0.0)
ob_bottom_007.location = (2.6, 4.404, 1.192)
ob_bottom_007.rotation_euler = (1.571, -0.0, 0.0)
ob_bottom_008.location = (2.6, 5.706, 1.192)
ob_bottom_008.rotation_euler = (1.571, -0.0, 0.0)
ob_bottom_009.location = (2.6, 7.008, 1.192)
ob_bottom_009.rotation_euler = (1.571, -0.0, 0.0)
ob_bottom_010.location = (2.6, 8.31, 1.192)
ob_bottom_010.rotation_euler = (1.571, -0.0, 0.0)
ob_bottom_011.location = (2.6, 8.31, 1.192)
ob_bottom_011.rotation_euler = (1.571, -0.0, 0.0)

# ---- collection membership
scene.collection.objects.link(ob_cube)
scene.collection.objects.link(ob_cube_001)
scene.collection.objects.link(ob_cube_002)
scene.collection.objects.link(ob_cube_003)
scene.collection.objects.link(ob_cube_004)
scene.collection.objects.link(ob_cube_005)
col_collection.objects.link(ob_story_0_corner_left)
col_collection.objects.link(ob_a1_base_instantiator_rest_and_hygiene_quarters_109)
col_collection.objects.link(ob_story_1_corner_left)
col_collection.objects.link(ob_story_2_corner_left)
col_collection.objects.link(ob_story_3_corner_left)
col_collection.objects.link(ob_story_0_middle_1)
col_collection.objects.link(ob_story_1_middle_2)
col_collection.objects.link(ob_story_2_middle_3)
col_collection.objects.link(ob_story_3_middle_4)
col_collection.objects.link(ob_story_0_middle_1_001)
col_collection.objects.link(ob_story_1_middle_2_001)
col_collection.objects.link(ob_story_2_middle_3_001)
col_collection.objects.link(ob_story_3_middle_4_001)
col_collection.objects.link(ob_story_0_middle_1_002)
col_collection.objects.link(ob_story_1_middle_2_002)
col_collection.objects.link(ob_story_2_middle_3_002)
col_collection.objects.link(ob_story_3_middle_4_002)
col_collection.objects.link(ob_story_0_middle_1_003)
col_collection.objects.link(ob_story_1_middle_2_003)
col_collection.objects.link(ob_story_2_middle_3_003)
col_collection.objects.link(ob_story_3_middle_4_003)
col_collection.objects.link(ob_story_0_middle_1_004)
col_collection.objects.link(ob_story_1_middle_2_004)
col_collection.objects.link(ob_story_2_middle_3_004)
col_collection.objects.link(ob_story_0_middle_1_005)
col_collection.objects.link(ob_story_1_middle_2_005)
col_collection.objects.link(ob_story_2_middle_3_005)
col_collection.objects.link(ob_story_0_corner_right)
col_collection.objects.link(ob_story_1_corner_right)
col_collection.objects.link(ob_story_2_corner_right)
col_collection.objects.link(ob_replacable_segmented_pipe_002)
col_collection.objects.link(ob_bottom_001)
col_collection.objects.link(ob_bottom_002)
col_collection.objects.link(ob_bottom_003)
col_collection.objects.link(ob_bottom_004)
col_collection.objects.link(ob_bottom_005)
col_collection.objects.link(ob_bottom_006)
col_collection.objects.link(ob_bottom_007)
col_collection.objects.link(ob_bottom_008)
col_collection.objects.link(ob_bottom_009)
col_collection.objects.link(ob_bottom_010)
col_collection.objects.link(ob_bottom_011)

# ---- scene / render settings (as saved in the file)
scene.frame_start = 1; scene.frame_end = 250; scene.frame_set(1)
scene.render.engine = 'BLENDER_EEVEE_NEXT'
scene.render.bake_bias = 0.0
scene.render.bake_samples = 0
scene.cycles.sampling_pattern = 'TABULATED_SOBOL'
scene.eevee.use_volume_custom_range = False
bpy.context.view_layer.update()

# ---- added for rendering (the .blend has no active camera and no usable light): camera, sun
cam_auto = bpy.data.cameras.new('AutoCamera')
cam_auto.lens = 50.0
cam_auto.sensor_width = 36.0
cam_auto.clip_end = 1000.0
ob_auto_camera = bpy.data.objects.new('AutoCamera', cam_auto)
scene.collection.objects.link(ob_auto_camera)
ob_auto_camera.location = (19.6372, -12.1198, 13.9524)
ob_auto_camera.rotation_euler = (1.09748, -7.21219e-08, 0.694738)
scene.camera = ob_auto_camera
light_auto_sun = bpy.data.lights.new('AutoSun', 'SUN')
light_auto_sun.energy = 3.0
light_auto_sun.angle = 0.0523599
ob_auto_sun = bpy.data.objects.new('AutoSun', light_auto_sun)
scene.collection.objects.link(ob_auto_sun)
ob_auto_sun.rotation_euler = (0.872665, 0.174533, 0.523599)
bpy.context.view_layer.update()
